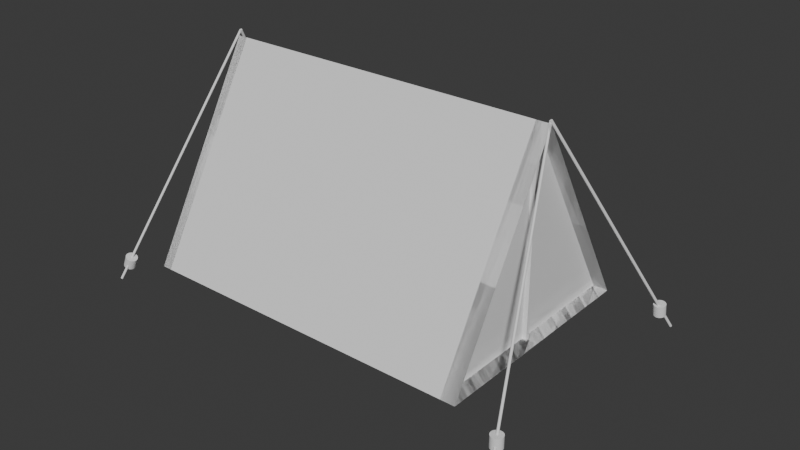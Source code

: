 # Source: tent.blend  (saved by Blender 4.0.36; exported with 4.5.12 LTS)
import bpy
from mathutils import Matrix  # noqa: F401  (used for matrix-valued properties, if any)

bpy.ops.wm.read_factory_settings(use_empty=True)
scene = bpy.context.scene
scene.name = 'Scene'

# ---- collections
col_collection = bpy.data.collections.new('Collection'); scene.collection.children.link(col_collection)

# ---- world
world_world = bpy.data.worlds.new('World'); scene.world = world_world
world_world.use_nodes = True; world_world.node_tree.nodes.clear()
_N = world_world.node_tree.nodes; _L = world_world.node_tree.links
n0 = _N.new('ShaderNodeOutputWorld'); n0.name = 'World Output'; n0.location = (300, 300)
n1 = _N.new('ShaderNodeBackground'); n1.name = 'Background'; n1.location = (10, 300)
n1.inputs[0].default_value = (0.05088, 0.05088, 0.05088, 1.0)
_L.new(n1.outputs[0], n0.inputs[0])
n0.is_active_output = True
world_world.color = (0.05088, 0.05088, 0.05088)
world_world.use_sun_shadow = False
world_world.sun_shadow_jitter_overblur = 0.0

# ---- meshes
me_cylinder = bpy.data.meshes.new('Cylinder')
me_cylinder.from_pydata([(0.0, 1.0, -1.0), (0.0, 1.0, 1.0), (0.866, -0.5, -1.0), (0.866, -0.5, 1.0), (-0.866, -0.5, -1.0), (-0.866, -0.5, 1.0), (0.0, 1.0, -0.943), (0.866, -0.5, -0.943), (-0.866, -0.5, -0.943), (0.866, -0.5, 0.9163), (0.0, 1.0, 0.9163), (-0.866, -0.5, 0.9163), (0.433, 0.25, -1.0), (0.433, 0.25, 1.0), (0.433, 0.25, -0.943), (0.433, 0.25, 0.9163)], [], [(12, 13, 3, 2), (2, 3, 5, 4), (1, 5, 11, 10), (4, 5, 1, 0), (4, 0, 6, 8), (6, 14, 7, 8), (2, 4, 8, 7), (12, 2, 7, 14), (9, 15, 10, 11), (5, 3, 9, 11), (13, 1, 10, 15), (3, 13, 15, 9), (0, 12, 14, 6), (0, 1, 13, 12)])
_uv = me_cylinder.uv_layers.new(name='UVMap')
_uv.uv.foreach_set('vector', [0.8333, 0.5, 0.8333, 1.0, 0.6667, 1.0, 0.6667, 0.5, 0.6667, 0.5, 0.6667, 1.0, 0.3333, 1.0, 0.3333, 0.5, -5.96e-08, 1.0, 0.3333, 1.0, 0.3333, 1.0, -5.96e-08, 1.0, 0.3333, 0.5, 0.3333, 1.0, -5.96e-08, 1.0, -5.96e-08, 0.5, 0.3333, 0.5, -5.96e-08, 0.5, -5.96e-08, 0.5, 0.3333, 0.5, 0.75, 0.49, 0.8539, 0.31, 0.9578, 0.13, 0.5422, 0.13, 0.6667, 0.5, 0.3333, 0.5, 0.3333, 0.5, 0.6667, 0.5, 0.8333, 0.5, 0.6667, 0.5, 0.6667, 0.5, 0.8333, 0.5, 0.4578, 0.13, 0.3539, 0.31, 0.25, 0.49, 0.04215, 0.13, 0.3333, 1.0, 0.6667, 1.0, 0.6667, 1.0, 0.3333, 1.0, 0.8333, 1.0, 1.0, 1.0, 1.0, 1.0, 0.8333, 1.0, 0.6667, 1.0, 0.8333, 1.0, 0.8333, 1.0, 0.6667, 1.0, 1.0, 0.5, 0.8333, 0.5, 0.8333, 0.5, 1.0, 0.5, 1.0, 0.5, 1.0, 1.0, 0.8333, 1.0, 0.8333, 0.5])
me_cylinder.update()
me_cube_001 = bpy.data.meshes.new('Cube.001')
me_cube_001.from_pydata([(-1.0, -1.0, -1.0), (-1.0, -1.0, 1.0), (-1.0, 1.0, -1.0), (-1.0, 1.0, 1.0), (1.0, -1.0, -1.0), (1.0, -1.0, 1.0), (1.0, 1.0, -1.0), (1.0, 1.0, 1.0)], [], [(0, 1, 3, 2), (2, 3, 7, 6), (6, 7, 5, 4), (4, 5, 1, 0), (2, 6, 4, 0), (7, 3, 1, 5)])
_uv = me_cube_001.uv_layers.new(name='UVMap')
_uv.uv.foreach_set('vector', [0.375, 0.0, 0.625, 0.0, 0.625, 0.25, 0.375, 0.25, 0.375, 0.25, 0.625, 0.25, 0.625, 0.5, 0.375, 0.5, 0.375, 0.5, 0.625, 0.5, 0.625, 0.75, 0.375, 0.75, 0.375, 0.75, 0.625, 0.75, 0.625, 1.0, 0.375, 1.0, 0.125, 0.5, 0.375, 0.5, 0.375, 0.75, 0.125, 0.75, 0.625, 0.5, 0.875, 0.5, 0.875, 0.75, 0.625, 0.75])
me_cube_001.update()
me_cylinder_001 = bpy.data.meshes.new('Cylinder.001')
me_cylinder_001.from_pydata([(0.0, 1.0, -1.0), (0.0, 1.0, 1.0), (0.1028, 0.9947, -1.0), (0.1028, 0.9947, 1.0), (0.2046, 0.9789, -1.0), (0.2046, 0.9789, 1.0), (0.3041, 0.9526, -1.0), (0.3041, 0.9526, 1.0), (0.4005, 0.9163, -1.0), (0.4005, 0.9163, 1.0), (0.4925, 0.8703, -1.0), (0.4925, 0.8703, 1.0), (0.5794, 0.815, -1.0), (0.5794, 0.815, 1.0), (0.6602, 0.7511, -1.0), (0.6602, 0.7511, 1.0), (0.7339, 0.6793, -1.0), (0.7339, 0.6793, 1.0), (0.7998, 0.6002, -1.0), (0.7998, 0.6002, 1.0), (0.8573, 0.5148, -1.0), (0.8573, 0.5148, 1.0), (0.9057, 0.4239, -1.0), (0.9057, 0.4239, 1.0), (0.9445, 0.3285, -1.0), (0.9445, 0.3285, 1.0), (0.9733, 0.2297, -1.0), (0.9733, 0.2297, 1.0), (0.9917, 0.1284, -1.0), (0.9917, 0.1284, 1.0), (0.9997, 0.02575, -1.0), (0.9997, 0.02575, 1.0), (0.997, -0.07718, -1.0), (0.997, -0.07718, 1.0), (0.9838, -0.1793, -1.0), (0.9838, -0.1793, 1.0), (0.9601, -0.2795, -1.0), (0.9601, -0.2795, 1.0), (0.9263, -0.3767, -1.0), (0.9263, -0.3767, 1.0), (0.8827, -0.47, -1.0), (0.8827, -0.47, 1.0), (0.8297, -0.5582, -1.0), (0.8297, -0.5582, 1.0), (0.7679, -0.6406, -1.0), (0.7679, -0.6406, 1.0), (0.6979, -0.7162, -1.0), (0.6979, -0.7162, 1.0), (0.6206, -0.7841, -1.0), (0.6206, -0.7841, 1.0), (0.5367, -0.8438, -1.0), (0.5367, -0.8438, 1.0), (0.4471, -0.8945, -1.0), (0.4471, -0.8945, 1.0), (0.3528, -0.9357, -1.0), (0.3528, -0.9357, 1.0), (0.2547, -0.967, -1.0), (0.2547, -0.967, 1.0), (0.1539, -0.9881, -1.0), (0.1539, -0.9881, 1.0), (0.05148, -0.9987, -1.0), (0.05148, -0.9987, 1.0), (-0.05148, -0.9987, -1.0), (-0.05148, -0.9987, 1.0), (-0.1539, -0.9881, -1.0), (-0.1539, -0.9881, 1.0), (-0.2547, -0.967, -1.0), (-0.2547, -0.967, 1.0), (-0.3528, -0.9357, -1.0), (-0.3528, -0.9357, 1.0), (-0.4471, -0.8945, -1.0), (-0.4471, -0.8945, 1.0), (-0.5367, -0.8438, -1.0), (-0.5367, -0.8438, 1.0), (-0.6206, -0.7841, -1.0), (-0.6206, -0.7841, 1.0), (-0.6979, -0.7162, -1.0), (-0.6979, -0.7162, 1.0), (-0.7679, -0.6406, -1.0), (-0.7679, -0.6406, 1.0), (-0.8297, -0.5582, -1.0), (-0.8297, -0.5582, 1.0), (-0.8827, -0.47, -1.0), (-0.8827, -0.47, 1.0), (-0.9263, -0.3767, -1.0), (-0.9263, -0.3767, 1.0), (-0.9601, -0.2795, -1.0), (-0.9601, -0.2795, 1.0), (-0.9838, -0.1793, -1.0), (-0.9838, -0.1793, 1.0), (-0.997, -0.07718, -1.0), (-0.997, -0.07718, 1.0), (-0.9997, 0.02575, -1.0), (-0.9997, 0.02575, 1.0), (-0.9917, 0.1284, -1.0), (-0.9917, 0.1284, 1.0), (-0.9733, 0.2297, -1.0), (-0.9733, 0.2297, 1.0), (-0.9445, 0.3285, -1.0), (-0.9445, 0.3285, 1.0), (-0.9057, 0.4239, -1.0), (-0.9057, 0.4239, 1.0), (-0.8573, 0.5148, -1.0), (-0.8573, 0.5148, 1.0), (-0.7998, 0.6002, -1.0), (-0.7998, 0.6002, 1.0), (-0.7339, 0.6793, -1.0), (-0.7339, 0.6793, 1.0), (-0.6602, 0.7511, -1.0), (-0.6602, 0.7511, 1.0), (-0.5794, 0.815, -1.0), (-0.5794, 0.815, 1.0), (-0.4925, 0.8703, -1.0), (-0.4925, 0.8703, 1.0), (-0.4005, 0.9163, -1.0), (-0.4005, 0.9163, 1.0), (-0.3041, 0.9526, -1.0), (-0.3041, 0.9526, 1.0), (-0.2046, 0.9789, -1.0), (-0.2046, 0.9789, 1.0), (-0.1028, 0.9947, -1.0), (-0.1028, 0.9947, 1.0)], [], [(0, 1, 3, 2), (2, 3, 5, 4), (4, 5, 7, 6), (6, 7, 9, 8), (8, 9, 11, 10), (10, 11, 13, 12), (12, 13, 15, 14), (14, 15, 17, 16), (16, 17, 19, 18), (18, 19, 21, 20), (20, 21, 23, 22), (22, 23, 25, 24), (24, 25, 27, 26), (26, 27, 29, 28), (28, 29, 31, 30), (30, 31, 33, 32), (32, 33, 35, 34), (34, 35, 37, 36), (36, 37, 39, 38), (38, 39, 41, 40), (40, 41, 43, 42), (42, 43, 45, 44), (44, 45, 47, 46), (46, 47, 49, 48), (48, 49, 51, 50), (50, 51, 53, 52), (52, 53, 55, 54), (54, 55, 57, 56), (56, 57, 59, 58), (58, 59, 61, 60), (60, 61, 63, 62), (62, 63, 65, 64), (64, 65, 67, 66), (66, 67, 69, 68), (68, 69, 71, 70), (70, 71, 73, 72), (72, 73, 75, 74), (74, 75, 77, 76), (76, 77, 79, 78), (78, 79, 81, 80), (80, 81, 83, 82), (82, 83, 85, 84), (84, 85, 87, 86), (86, 87, 89, 88), (88, 89, 91, 90), (90, 91, 93, 92), (92, 93, 95, 94), (94, 95, 97, 96), (96, 97, 99, 98), (98, 99, 101, 100), (100, 101, 103, 102), (102, 103, 105, 104), (104, 105, 107, 106), (106, 107, 109, 108), (108, 109, 111, 110), (110, 111, 113, 112), (112, 113, 115, 114), (114, 115, 117, 116), (116, 117, 119, 118), (3, 1, 121, 119, 117, 115, 113, 111, 109, 107, 105, 103, 101, 99, 97, 95, 93, 91, 89, 87, 85, 83, 81, 79, 77, 75, 73, 71, 69, 67, 65, 63, 61, 59, 57, 55, 53, 51, 49, 47, 45, 43, 41, 39, 37, 35, 33, 31, 29, 27, 25, 23, 21, 19, 17, 15, 13, 11, 9, 7, 5), (118, 119, 121, 120), (120, 121, 1, 0), (0, 2, 4, 6, 8, 10, 12, 14, 16, 18, 20, 22, 24, 26, 28, 30, 32, 34, 36, 38, 40, 42, 44, 46, 48, 50, 52, 54, 56, 58, 60, 62, 64, 66, 68, 70, 72, 74, 76, 78, 80, 82, 84, 86, 88, 90, 92, 94, 96, 98, 100, 102, 104, 106, 108, 110, 112, 114, 116, 118, 120)])
_uv = me_cylinder_001.uv_layers.new(name='UVMap')
_uv.uv.foreach_set('vector', [1.0, 0.5, 1.0, 1.0, 0.9836, 1.0, 0.9836, 0.5, 0.9836, 0.5, 0.9836, 1.0, 0.9672, 1.0, 0.9672, 0.5, 0.9672, 0.5, 0.9672, 1.0, 0.9508, 1.0, 0.9508, 0.5, 0.9508, 0.5, 0.9508, 1.0, 0.9344, 1.0, 0.9344, 0.5, 0.9344, 0.5, 0.9344, 1.0, 0.918, 1.0, 0.918, 0.5, 0.918, 0.5, 0.918, 1.0, 0.9016, 1.0, 0.9016, 0.5, 0.9016, 0.5, 0.9016, 1.0, 0.8852, 1.0, 0.8852, 0.5, 0.8852, 0.5, 0.8852, 1.0, 0.8689, 1.0, 0.8689, 0.5, 0.8689, 0.5, 0.8689, 1.0, 0.8525, 1.0, 0.8525, 0.5, 0.8525, 0.5, 0.8525, 1.0, 0.8361, 1.0, 0.8361, 0.5, 0.8361, 0.5, 0.8361, 1.0, 0.8197, 1.0, 0.8197, 0.5, 0.8197, 0.5, 0.8197, 1.0, 0.8033, 1.0, 0.8033, 0.5, 0.8033, 0.5, 0.8033, 1.0, 0.7869, 1.0, 0.7869, 0.5, 0.7869, 0.5, 0.7869, 1.0, 0.7705, 1.0, 0.7705, 0.5, 0.7705, 0.5, 0.7705, 1.0, 0.7541, 1.0, 0.7541, 0.5, 0.7541, 0.5, 0.7541, 1.0, 0.7377, 1.0, 0.7377, 0.5, 0.7377, 0.5, 0.7377, 1.0, 0.7213, 1.0, 0.7213, 0.5, 0.7213, 0.5, 0.7213, 1.0, 0.7049, 1.0, 0.7049, 0.5, 0.7049, 0.5, 0.7049, 1.0, 0.6885, 1.0, 0.6885, 0.5, 0.6885, 0.5, 0.6885, 1.0, 0.6721, 1.0, 0.6721, 0.5, 0.6721, 0.5, 0.6721, 1.0, 0.6557, 1.0, 0.6557, 0.5, 0.6557, 0.5, 0.6557, 1.0, 0.6393, 1.0, 0.6393, 0.5, 0.6393, 0.5, 0.6393, 1.0, 0.623, 1.0, 0.623, 0.5, 0.623, 0.5, 0.623, 1.0, 0.6066, 1.0, 0.6066, 0.5, 0.6066, 0.5, 0.6066, 1.0, 0.5902, 1.0, 0.5902, 0.5, 0.5902, 0.5, 0.5902, 1.0, 0.5738, 1.0, 0.5738, 0.5, 0.5738, 0.5, 0.5738, 1.0, 0.5574, 1.0, 0.5574, 0.5, 0.5574, 0.5, 0.5574, 1.0, 0.541, 1.0, 0.541, 0.5, 0.541, 0.5, 0.541, 1.0, 0.5246, 1.0, 0.5246, 0.5, 0.5246, 0.5, 0.5246, 1.0, 0.5082, 1.0, 0.5082, 0.5, 0.5082, 0.5, 0.5082, 1.0, 0.4918, 1.0, 0.4918, 0.5, 0.4918, 0.5, 0.4918, 1.0, 0.4754, 1.0, 0.4754, 0.5, 0.4754, 0.5, 0.4754, 1.0, 0.459, 1.0, 0.459, 0.5, 0.459, 0.5, 0.459, 1.0, 0.4426, 1.0, 0.4426, 0.5, 0.4426, 0.5, 0.4426, 1.0, 0.4262, 1.0, 0.4262, 0.5, 0.4262, 0.5, 0.4262, 1.0, 0.4098, 1.0, 0.4098, 0.5, 0.4098, 0.5, 0.4098, 1.0, 0.3934, 1.0, 0.3934, 0.5, 0.3934, 0.5, 0.3934, 1.0, 0.377, 1.0, 0.377, 0.5, 0.377, 0.5, 0.377, 1.0, 0.3607, 1.0, 0.3607, 0.5, 0.3607, 0.5, 0.3607, 1.0, 0.3443, 1.0, 0.3443, 0.5, 0.3443, 0.5, 0.3443, 1.0, 0.3279, 1.0, 0.3279, 0.5, 0.3279, 0.5, 0.3279, 1.0, 0.3115, 1.0, 0.3115, 0.5, 0.3115, 0.5, 0.3115, 1.0, 0.2951, 1.0, 0.2951, 0.5, 0.2951, 0.5, 0.2951, 1.0, 0.2787, 1.0, 0.2787, 0.5, 0.2787, 0.5, 0.2787, 1.0, 0.2623, 1.0, 0.2623, 0.5, 0.2623, 0.5, 0.2623, 1.0, 0.2459, 1.0, 0.2459, 0.5, 0.2459, 0.5, 0.2459, 1.0, 0.2295, 1.0, 0.2295, 0.5, 0.2295, 0.5, 0.2295, 1.0, 0.2131, 1.0, 0.2131, 0.5, 0.2131, 0.5, 0.2131, 1.0, 0.1967, 1.0, 0.1967, 0.5, 0.1967, 0.5, 0.1967, 1.0, 0.1803, 1.0, 0.1803, 0.5, 0.1803, 0.5, 0.1803, 1.0, 0.1639, 1.0, 0.1639, 0.5, 0.1639, 0.5, 0.1639, 1.0, 0.1475, 1.0, 0.1475, 0.5, 0.1475, 0.5, 0.1475, 1.0, 0.1311, 1.0, 0.1311, 0.5, 0.1311, 0.5, 0.1311, 1.0, 0.1148, 1.0, 0.1148, 0.5, 0.1148, 0.5, 0.1148, 1.0, 0.09836, 1.0, 0.09836, 0.5, 0.09836, 0.5, 0.09836, 1.0, 0.08197, 1.0, 0.08197, 0.5, 0.08197, 0.5, 0.08197, 1.0, 0.06557, 1.0, 0.06557, 0.5, 0.06557, 0.5, 0.06557, 1.0, 0.04918, 1.0, 0.04918, 0.5, 0.04918, 0.5, 0.04918, 1.0, 0.03279, 1.0, 0.03279, 0.5, 0.2747, 0.4887, 0.25, 0.49, 0.2253, 0.4887, 0.2009, 0.4849, 0.177, 0.4786, 0.1539, 0.4699, 0.1318, 0.4589, 0.1109, 0.4456, 0.09156, 0.4303, 0.07387, 0.413, 0.05804, 0.3941, 0.04424, 0.3736, 0.03263, 0.3517, 0.02332, 0.3289, 0.01642, 0.3051, 0.01199, 0.2808, 0.01008, 0.2562, 0.01072, 0.2315, 0.01389, 0.207, 0.01956, 0.1829, 0.02768, 0.1596, 0.03816, 0.1372, 0.05088, 0.116, 0.06571, 0.09626, 0.08249, 0.07812, 0.1011, 0.06181, 0.1212, 0.04749, 0.1427, 0.03532, 0.1653, 0.02543, 0.1889, 0.01791, 0.2131, 0.01286, 0.2376, 0.01032, 0.2624, 0.01032, 0.2869, 0.01286, 0.3111, 0.01791, 0.3347, 0.02543, 0.3573, 0.03532, 0.3788, 0.04749, 0.3989, 0.06181, 0.4175, 0.07812, 0.4343, 0.09626, 0.4491, 0.116, 0.4618, 0.1372, 0.4723, 0.1596, 0.4804, 0.1829, 0.4861, 0.207, 0.4893, 0.2315, 0.4899, 0.2562, 0.488, 0.2808, 0.4836, 0.3051, 0.4767, 0.3289, 0.4674, 0.3517, 0.4558, 0.3736, 0.442, 0.3941, 0.4261, 0.413, 0.4084, 0.4303, 0.3891, 0.4456, 0.3682, 0.4589, 0.3461, 0.4699, 0.323, 0.4786, 0.2991, 0.4849, 0.03279, 0.5, 0.03279, 1.0, 0.01639, 1.0, 0.01639, 0.5, 0.01639, 0.5, 0.01639, 1.0, 4.917e-07, 1.0, 4.917e-07, 0.5, 0.75, 0.49, 0.7747, 0.4887, 0.7991, 0.4849, 0.823, 0.4786, 0.8461, 0.4699, 0.8682, 0.4589, 0.8891, 0.4456, 0.9084, 0.4303, 0.9261, 0.413, 0.942, 0.3941, 0.9558, 0.3736, 0.9674, 0.3517, 0.9767, 0.3289, 0.9836, 0.3051, 0.988, 0.2808, 0.9899, 0.2562, 0.9893, 0.2315, 0.9861, 0.207, 0.9804, 0.1829, 0.9723, 0.1596, 0.9618, 0.1372, 0.9491, 0.116, 0.9343, 0.09626, 0.9175, 0.07812, 0.8989, 0.06181, 0.8788, 0.04749, 0.8573, 0.03532, 0.8347, 0.02543, 0.8111, 0.01791, 0.7869, 0.01286, 0.7624, 0.01032, 0.7376, 0.01032, 0.7131, 0.01286, 0.6889, 0.01791, 0.6653, 0.02543, 0.6427, 0.03532, 0.6212, 0.04749, 0.6011, 0.06181, 0.5825, 0.07812, 0.5657, 0.09626, 0.5509, 0.116, 0.5382, 0.1372, 0.5277, 0.1596, 0.5196, 0.1829, 0.5139, 0.207, 0.5107, 0.2315, 0.5101, 0.2562, 0.512, 0.2808, 0.5164, 0.3051, 0.5233, 0.3289, 0.5326, 0.3517, 0.5442, 0.3736, 0.558, 0.3941, 0.5739, 0.413, 0.5916, 0.4303, 0.6109, 0.4456, 0.6318, 0.4589, 0.6539, 0.4699, 0.677, 0.4786, 0.7009, 0.4849, 0.7253, 0.4887])
me_cylinder_001.update()
me_cylinder_002 = bpy.data.meshes.new('Cylinder.002')
me_cylinder_002.from_pydata([(0.0, 1.0, -1.0), (0.0, 1.0, 1.0), (0.1028, 0.9947, -1.0), (0.1028, 0.9947, 1.0), (0.2046, 0.9789, -1.0), (0.2046, 0.9789, 1.0), (0.3041, 0.9526, -1.0), (0.3041, 0.9526, 1.0), (0.4005, 0.9163, -1.0), (0.4005, 0.9163, 1.0), (0.4925, 0.8703, -1.0), (0.4925, 0.8703, 1.0), (0.5794, 0.815, -1.0), (0.5794, 0.815, 1.0), (0.6602, 0.7511, -1.0), (0.6602, 0.7511, 1.0), (0.7339, 0.6793, -1.0), (0.7339, 0.6793, 1.0), (0.7998, 0.6002, -1.0), (0.7998, 0.6002, 1.0), (0.8573, 0.5148, -1.0), (0.8573, 0.5148, 1.0), (0.9057, 0.4239, -1.0), (0.9057, 0.4239, 1.0), (0.9445, 0.3285, -1.0), (0.9445, 0.3285, 1.0), (0.9733, 0.2297, -1.0), (0.9733, 0.2297, 1.0), (0.9917, 0.1284, -1.0), (0.9917, 0.1284, 1.0), (0.9997, 0.02575, -1.0), (0.9997, 0.02575, 1.0), (0.997, -0.07718, -1.0), (0.997, -0.07718, 1.0), (0.9838, -0.1793, -1.0), (0.9838, -0.1793, 1.0), (0.9601, -0.2795, -1.0), (0.9601, -0.2795, 1.0), (0.9263, -0.3767, -1.0), (0.9263, -0.3767, 1.0), (0.8827, -0.47, -1.0), (0.8827, -0.47, 1.0), (0.8297, -0.5582, -1.0), (0.8297, -0.5582, 1.0), (0.7679, -0.6406, -1.0), (0.7679, -0.6406, 1.0), (0.6979, -0.7162, -1.0), (0.6979, -0.7162, 1.0), (0.6206, -0.7841, -1.0), (0.6206, -0.7841, 1.0), (0.5367, -0.8438, -1.0), (0.5367, -0.8438, 1.0), (0.4471, -0.8945, -1.0), (0.4471, -0.8945, 1.0), (0.3528, -0.9357, -1.0), (0.3528, -0.9357, 1.0), (0.2547, -0.967, -1.0), (0.2547, -0.967, 1.0), (0.1539, -0.9881, -1.0), (0.1539, -0.9881, 1.0), (0.05148, -0.9987, -1.0), (0.05148, -0.9987, 1.0), (-0.05148, -0.9987, -1.0), (-0.05148, -0.9987, 1.0), (-0.1539, -0.9881, -1.0), (-0.1539, -0.9881, 1.0), (-0.2547, -0.967, -1.0), (-0.2547, -0.967, 1.0), (-0.3528, -0.9357, -1.0), (-0.3528, -0.9357, 1.0), (-0.4471, -0.8945, -1.0), (-0.4471, -0.8945, 1.0), (-0.5367, -0.8438, -1.0), (-0.5367, -0.8438, 1.0), (-0.6206, -0.7841, -1.0), (-0.6206, -0.7841, 1.0), (-0.6979, -0.7162, -1.0), (-0.6979, -0.7162, 1.0), (-0.7679, -0.6406, -1.0), (-0.7679, -0.6406, 1.0), (-0.8297, -0.5582, -1.0), (-0.8297, -0.5582, 1.0), (-0.8827, -0.47, -1.0), (-0.8827, -0.47, 1.0), (-0.9263, -0.3767, -1.0), (-0.9263, -0.3767, 1.0), (-0.9601, -0.2795, -1.0), (-0.9601, -0.2795, 1.0), (-0.9838, -0.1793, -1.0), (-0.9838, -0.1793, 1.0), (-0.997, -0.07718, -1.0), (-0.997, -0.07718, 1.0), (-0.9997, 0.02575, -1.0), (-0.9997, 0.02575, 1.0), (-0.9917, 0.1284, -1.0), (-0.9917, 0.1284, 1.0), (-0.9733, 0.2297, -1.0), (-0.9733, 0.2297, 1.0), (-0.9445, 0.3285, -1.0), (-0.9445, 0.3285, 1.0), (-0.9057, 0.4239, -1.0), (-0.9057, 0.4239, 1.0), (-0.8573, 0.5148, -1.0), (-0.8573, 0.5148, 1.0), (-0.7998, 0.6002, -1.0), (-0.7998, 0.6002, 1.0), (-0.7339, 0.6793, -1.0), (-0.7339, 0.6793, 1.0), (-0.6602, 0.7511, -1.0), (-0.6602, 0.7511, 1.0), (-0.5794, 0.815, -1.0), (-0.5794, 0.815, 1.0), (-0.4925, 0.8703, -1.0), (-0.4925, 0.8703, 1.0), (-0.4005, 0.9163, -1.0), (-0.4005, 0.9163, 1.0), (-0.3041, 0.9526, -1.0), (-0.3041, 0.9526, 1.0), (-0.2046, 0.9789, -1.0), (-0.2046, 0.9789, 1.0), (-0.1028, 0.9947, -1.0), (-0.1028, 0.9947, 1.0)], [], [(0, 1, 3, 2), (2, 3, 5, 4), (4, 5, 7, 6), (6, 7, 9, 8), (8, 9, 11, 10), (10, 11, 13, 12), (12, 13, 15, 14), (14, 15, 17, 16), (16, 17, 19, 18), (18, 19, 21, 20), (20, 21, 23, 22), (22, 23, 25, 24), (24, 25, 27, 26), (26, 27, 29, 28), (28, 29, 31, 30), (30, 31, 33, 32), (32, 33, 35, 34), (34, 35, 37, 36), (36, 37, 39, 38), (38, 39, 41, 40), (40, 41, 43, 42), (42, 43, 45, 44), (44, 45, 47, 46), (46, 47, 49, 48), (48, 49, 51, 50), (50, 51, 53, 52), (52, 53, 55, 54), (54, 55, 57, 56), (56, 57, 59, 58), (58, 59, 61, 60), (60, 61, 63, 62), (62, 63, 65, 64), (64, 65, 67, 66), (66, 67, 69, 68), (68, 69, 71, 70), (70, 71, 73, 72), (72, 73, 75, 74), (74, 75, 77, 76), (76, 77, 79, 78), (78, 79, 81, 80), (80, 81, 83, 82), (82, 83, 85, 84), (84, 85, 87, 86), (86, 87, 89, 88), (88, 89, 91, 90), (90, 91, 93, 92), (92, 93, 95, 94), (94, 95, 97, 96), (96, 97, 99, 98), (98, 99, 101, 100), (100, 101, 103, 102), (102, 103, 105, 104), (104, 105, 107, 106), (106, 107, 109, 108), (108, 109, 111, 110), (110, 111, 113, 112), (112, 113, 115, 114), (114, 115, 117, 116), (116, 117, 119, 118), (3, 1, 121, 119, 117, 115, 113, 111, 109, 107, 105, 103, 101, 99, 97, 95, 93, 91, 89, 87, 85, 83, 81, 79, 77, 75, 73, 71, 69, 67, 65, 63, 61, 59, 57, 55, 53, 51, 49, 47, 45, 43, 41, 39, 37, 35, 33, 31, 29, 27, 25, 23, 21, 19, 17, 15, 13, 11, 9, 7, 5), (118, 119, 121, 120), (120, 121, 1, 0), (0, 2, 4, 6, 8, 10, 12, 14, 16, 18, 20, 22, 24, 26, 28, 30, 32, 34, 36, 38, 40, 42, 44, 46, 48, 50, 52, 54, 56, 58, 60, 62, 64, 66, 68, 70, 72, 74, 76, 78, 80, 82, 84, 86, 88, 90, 92, 94, 96, 98, 100, 102, 104, 106, 108, 110, 112, 114, 116, 118, 120)])
_uv = me_cylinder_002.uv_layers.new(name='UVMap')
_uv.uv.foreach_set('vector', [1.0, 0.5, 1.0, 1.0, 0.9836, 1.0, 0.9836, 0.5, 0.9836, 0.5, 0.9836, 1.0, 0.9672, 1.0, 0.9672, 0.5, 0.9672, 0.5, 0.9672, 1.0, 0.9508, 1.0, 0.9508, 0.5, 0.9508, 0.5, 0.9508, 1.0, 0.9344, 1.0, 0.9344, 0.5, 0.9344, 0.5, 0.9344, 1.0, 0.918, 1.0, 0.918, 0.5, 0.918, 0.5, 0.918, 1.0, 0.9016, 1.0, 0.9016, 0.5, 0.9016, 0.5, 0.9016, 1.0, 0.8852, 1.0, 0.8852, 0.5, 0.8852, 0.5, 0.8852, 1.0, 0.8689, 1.0, 0.8689, 0.5, 0.8689, 0.5, 0.8689, 1.0, 0.8525, 1.0, 0.8525, 0.5, 0.8525, 0.5, 0.8525, 1.0, 0.8361, 1.0, 0.8361, 0.5, 0.8361, 0.5, 0.8361, 1.0, 0.8197, 1.0, 0.8197, 0.5, 0.8197, 0.5, 0.8197, 1.0, 0.8033, 1.0, 0.8033, 0.5, 0.8033, 0.5, 0.8033, 1.0, 0.7869, 1.0, 0.7869, 0.5, 0.7869, 0.5, 0.7869, 1.0, 0.7705, 1.0, 0.7705, 0.5, 0.7705, 0.5, 0.7705, 1.0, 0.7541, 1.0, 0.7541, 0.5, 0.7541, 0.5, 0.7541, 1.0, 0.7377, 1.0, 0.7377, 0.5, 0.7377, 0.5, 0.7377, 1.0, 0.7213, 1.0, 0.7213, 0.5, 0.7213, 0.5, 0.7213, 1.0, 0.7049, 1.0, 0.7049, 0.5, 0.7049, 0.5, 0.7049, 1.0, 0.6885, 1.0, 0.6885, 0.5, 0.6885, 0.5, 0.6885, 1.0, 0.6721, 1.0, 0.6721, 0.5, 0.6721, 0.5, 0.6721, 1.0, 0.6557, 1.0, 0.6557, 0.5, 0.6557, 0.5, 0.6557, 1.0, 0.6393, 1.0, 0.6393, 0.5, 0.6393, 0.5, 0.6393, 1.0, 0.623, 1.0, 0.623, 0.5, 0.623, 0.5, 0.623, 1.0, 0.6066, 1.0, 0.6066, 0.5, 0.6066, 0.5, 0.6066, 1.0, 0.5902, 1.0, 0.5902, 0.5, 0.5902, 0.5, 0.5902, 1.0, 0.5738, 1.0, 0.5738, 0.5, 0.5738, 0.5, 0.5738, 1.0, 0.5574, 1.0, 0.5574, 0.5, 0.5574, 0.5, 0.5574, 1.0, 0.541, 1.0, 0.541, 0.5, 0.541, 0.5, 0.541, 1.0, 0.5246, 1.0, 0.5246, 0.5, 0.5246, 0.5, 0.5246, 1.0, 0.5082, 1.0, 0.5082, 0.5, 0.5082, 0.5, 0.5082, 1.0, 0.4918, 1.0, 0.4918, 0.5, 0.4918, 0.5, 0.4918, 1.0, 0.4754, 1.0, 0.4754, 0.5, 0.4754, 0.5, 0.4754, 1.0, 0.459, 1.0, 0.459, 0.5, 0.459, 0.5, 0.459, 1.0, 0.4426, 1.0, 0.4426, 0.5, 0.4426, 0.5, 0.4426, 1.0, 0.4262, 1.0, 0.4262, 0.5, 0.4262, 0.5, 0.4262, 1.0, 0.4098, 1.0, 0.4098, 0.5, 0.4098, 0.5, 0.4098, 1.0, 0.3934, 1.0, 0.3934, 0.5, 0.3934, 0.5, 0.3934, 1.0, 0.377, 1.0, 0.377, 0.5, 0.377, 0.5, 0.377, 1.0, 0.3607, 1.0, 0.3607, 0.5, 0.3607, 0.5, 0.3607, 1.0, 0.3443, 1.0, 0.3443, 0.5, 0.3443, 0.5, 0.3443, 1.0, 0.3279, 1.0, 0.3279, 0.5, 0.3279, 0.5, 0.3279, 1.0, 0.3115, 1.0, 0.3115, 0.5, 0.3115, 0.5, 0.3115, 1.0, 0.2951, 1.0, 0.2951, 0.5, 0.2951, 0.5, 0.2951, 1.0, 0.2787, 1.0, 0.2787, 0.5, 0.2787, 0.5, 0.2787, 1.0, 0.2623, 1.0, 0.2623, 0.5, 0.2623, 0.5, 0.2623, 1.0, 0.2459, 1.0, 0.2459, 0.5, 0.2459, 0.5, 0.2459, 1.0, 0.2295, 1.0, 0.2295, 0.5, 0.2295, 0.5, 0.2295, 1.0, 0.2131, 1.0, 0.2131, 0.5, 0.2131, 0.5, 0.2131, 1.0, 0.1967, 1.0, 0.1967, 0.5, 0.1967, 0.5, 0.1967, 1.0, 0.1803, 1.0, 0.1803, 0.5, 0.1803, 0.5, 0.1803, 1.0, 0.1639, 1.0, 0.1639, 0.5, 0.1639, 0.5, 0.1639, 1.0, 0.1475, 1.0, 0.1475, 0.5, 0.1475, 0.5, 0.1475, 1.0, 0.1311, 1.0, 0.1311, 0.5, 0.1311, 0.5, 0.1311, 1.0, 0.1148, 1.0, 0.1148, 0.5, 0.1148, 0.5, 0.1148, 1.0, 0.09836, 1.0, 0.09836, 0.5, 0.09836, 0.5, 0.09836, 1.0, 0.08197, 1.0, 0.08197, 0.5, 0.08197, 0.5, 0.08197, 1.0, 0.06557, 1.0, 0.06557, 0.5, 0.06557, 0.5, 0.06557, 1.0, 0.04918, 1.0, 0.04918, 0.5, 0.04918, 0.5, 0.04918, 1.0, 0.03279, 1.0, 0.03279, 0.5, 0.2747, 0.4887, 0.25, 0.49, 0.2253, 0.4887, 0.2009, 0.4849, 0.177, 0.4786, 0.1539, 0.4699, 0.1318, 0.4589, 0.1109, 0.4456, 0.09156, 0.4303, 0.07387, 0.413, 0.05804, 0.3941, 0.04424, 0.3736, 0.03263, 0.3517, 0.02332, 0.3289, 0.01642, 0.3051, 0.01199, 0.2808, 0.01008, 0.2562, 0.01072, 0.2315, 0.01389, 0.207, 0.01956, 0.1829, 0.02768, 0.1596, 0.03816, 0.1372, 0.05088, 0.116, 0.06571, 0.09626, 0.08249, 0.07812, 0.1011, 0.06181, 0.1212, 0.04749, 0.1427, 0.03532, 0.1653, 0.02543, 0.1889, 0.01791, 0.2131, 0.01286, 0.2376, 0.01032, 0.2624, 0.01032, 0.2869, 0.01286, 0.3111, 0.01791, 0.3347, 0.02543, 0.3573, 0.03532, 0.3788, 0.04749, 0.3989, 0.06181, 0.4175, 0.07812, 0.4343, 0.09626, 0.4491, 0.116, 0.4618, 0.1372, 0.4723, 0.1596, 0.4804, 0.1829, 0.4861, 0.207, 0.4893, 0.2315, 0.4899, 0.2562, 0.488, 0.2808, 0.4836, 0.3051, 0.4767, 0.3289, 0.4674, 0.3517, 0.4558, 0.3736, 0.442, 0.3941, 0.4261, 0.413, 0.4084, 0.4303, 0.3891, 0.4456, 0.3682, 0.4589, 0.3461, 0.4699, 0.323, 0.4786, 0.2991, 0.4849, 0.03279, 0.5, 0.03279, 1.0, 0.01639, 1.0, 0.01639, 0.5, 0.01639, 0.5, 0.01639, 1.0, 4.917e-07, 1.0, 4.917e-07, 0.5, 0.75, 0.49, 0.7747, 0.4887, 0.7991, 0.4849, 0.823, 0.4786, 0.8461, 0.4699, 0.8682, 0.4589, 0.8891, 0.4456, 0.9084, 0.4303, 0.9261, 0.413, 0.942, 0.3941, 0.9558, 0.3736, 0.9674, 0.3517, 0.9767, 0.3289, 0.9836, 0.3051, 0.988, 0.2808, 0.9899, 0.2562, 0.9893, 0.2315, 0.9861, 0.207, 0.9804, 0.1829, 0.9723, 0.1596, 0.9618, 0.1372, 0.9491, 0.116, 0.9343, 0.09626, 0.9175, 0.07812, 0.8989, 0.06181, 0.8788, 0.04749, 0.8573, 0.03532, 0.8347, 0.02543, 0.8111, 0.01791, 0.7869, 0.01286, 0.7624, 0.01032, 0.7376, 0.01032, 0.7131, 0.01286, 0.6889, 0.01791, 0.6653, 0.02543, 0.6427, 0.03532, 0.6212, 0.04749, 0.6011, 0.06181, 0.5825, 0.07812, 0.5657, 0.09626, 0.5509, 0.116, 0.5382, 0.1372, 0.5277, 0.1596, 0.5196, 0.1829, 0.5139, 0.207, 0.5107, 0.2315, 0.5101, 0.2562, 0.512, 0.2808, 0.5164, 0.3051, 0.5233, 0.3289, 0.5326, 0.3517, 0.5442, 0.3736, 0.558, 0.3941, 0.5739, 0.413, 0.5916, 0.4303, 0.6109, 0.4456, 0.6318, 0.4589, 0.6539, 0.4699, 0.677, 0.4786, 0.7009, 0.4849, 0.7253, 0.4887])
me_cylinder_002.update()
me_cylinder_003 = bpy.data.meshes.new('Cylinder.003')
me_cylinder_003.from_pydata([(0.0, 1.0, -1.0), (0.0, 1.0, 1.0), (0.1028, 0.9947, -1.0), (0.1028, 0.9947, 1.0), (0.2046, 0.9789, -1.0), (0.2046, 0.9789, 1.0), (0.3041, 0.9526, -1.0), (0.3041, 0.9526, 1.0), (0.4005, 0.9163, -1.0), (0.4005, 0.9163, 1.0), (0.4925, 0.8703, -1.0), (0.4925, 0.8703, 1.0), (0.5794, 0.815, -1.0), (0.5794, 0.815, 1.0), (0.6602, 0.7511, -1.0), (0.6602, 0.7511, 1.0), (0.7339, 0.6793, -1.0), (0.7339, 0.6793, 1.0), (0.7998, 0.6002, -1.0), (0.7998, 0.6002, 1.0), (0.8573, 0.5148, -1.0), (0.8573, 0.5148, 1.0), (0.9057, 0.4239, -1.0), (0.9057, 0.4239, 1.0), (0.9445, 0.3285, -1.0), (0.9445, 0.3285, 1.0), (0.9733, 0.2297, -1.0), (0.9733, 0.2297, 1.0), (0.9917, 0.1284, -1.0), (0.9917, 0.1284, 1.0), (0.9997, 0.02575, -1.0), (0.9997, 0.02575, 1.0), (0.997, -0.07718, -1.0), (0.997, -0.07718, 1.0), (0.9838, -0.1793, -1.0), (0.9838, -0.1793, 1.0), (0.9601, -0.2795, -1.0), (0.9601, -0.2795, 1.0), (0.9263, -0.3767, -1.0), (0.9263, -0.3767, 1.0), (0.8827, -0.47, -1.0), (0.8827, -0.47, 1.0), (0.8297, -0.5582, -1.0), (0.8297, -0.5582, 1.0), (0.7679, -0.6406, -1.0), (0.7679, -0.6406, 1.0), (0.6979, -0.7162, -1.0), (0.6979, -0.7162, 1.0), (0.6206, -0.7841, -1.0), (0.6206, -0.7841, 1.0), (0.5367, -0.8438, -1.0), (0.5367, -0.8438, 1.0), (0.4471, -0.8945, -1.0), (0.4471, -0.8945, 1.0), (0.3528, -0.9357, -1.0), (0.3528, -0.9357, 1.0), (0.2547, -0.967, -1.0), (0.2547, -0.967, 1.0), (0.1539, -0.9881, -1.0), (0.1539, -0.9881, 1.0), (0.05148, -0.9987, -1.0), (0.05148, -0.9987, 1.0), (-0.05148, -0.9987, -1.0), (-0.05148, -0.9987, 1.0), (-0.1539, -0.9881, -1.0), (-0.1539, -0.9881, 1.0), (-0.2547, -0.967, -1.0), (-0.2547, -0.967, 1.0), (-0.3528, -0.9357, -1.0), (-0.3528, -0.9357, 1.0), (-0.4471, -0.8945, -1.0), (-0.4471, -0.8945, 1.0), (-0.5367, -0.8438, -1.0), (-0.5367, -0.8438, 1.0), (-0.6206, -0.7841, -1.0), (-0.6206, -0.7841, 1.0), (-0.6979, -0.7162, -1.0), (-0.6979, -0.7162, 1.0), (-0.7679, -0.6406, -1.0), (-0.7679, -0.6406, 1.0), (-0.8297, -0.5582, -1.0), (-0.8297, -0.5582, 1.0), (-0.8827, -0.47, -1.0), (-0.8827, -0.47, 1.0), (-0.9263, -0.3767, -1.0), (-0.9263, -0.3767, 1.0), (-0.9601, -0.2795, -1.0), (-0.9601, -0.2795, 1.0), (-0.9838, -0.1793, -1.0), (-0.9838, -0.1793, 1.0), (-0.997, -0.07718, -1.0), (-0.997, -0.07718, 1.0), (-0.9997, 0.02575, -1.0), (-0.9997, 0.02575, 1.0), (-0.9917, 0.1284, -1.0), (-0.9917, 0.1284, 1.0), (-0.9733, 0.2297, -1.0), (-0.9733, 0.2297, 1.0), (-0.9445, 0.3285, -1.0), (-0.9445, 0.3285, 1.0), (-0.9057, 0.4239, -1.0), (-0.9057, 0.4239, 1.0), (-0.8573, 0.5148, -1.0), (-0.8573, 0.5148, 1.0), (-0.7998, 0.6002, -1.0), (-0.7998, 0.6002, 1.0), (-0.7339, 0.6793, -1.0), (-0.7339, 0.6793, 1.0), (-0.6602, 0.7511, -1.0), (-0.6602, 0.7511, 1.0), (-0.5794, 0.815, -1.0), (-0.5794, 0.815, 1.0), (-0.4925, 0.8703, -1.0), (-0.4925, 0.8703, 1.0), (-0.4005, 0.9163, -1.0), (-0.4005, 0.9163, 1.0), (-0.3041, 0.9526, -1.0), (-0.3041, 0.9526, 1.0), (-0.2046, 0.9789, -1.0), (-0.2046, 0.9789, 1.0), (-0.1028, 0.9947, -1.0), (-0.1028, 0.9947, 1.0)], [], [(0, 1, 3, 2), (2, 3, 5, 4), (4, 5, 7, 6), (6, 7, 9, 8), (8, 9, 11, 10), (10, 11, 13, 12), (12, 13, 15, 14), (14, 15, 17, 16), (16, 17, 19, 18), (18, 19, 21, 20), (20, 21, 23, 22), (22, 23, 25, 24), (24, 25, 27, 26), (26, 27, 29, 28), (28, 29, 31, 30), (30, 31, 33, 32), (32, 33, 35, 34), (34, 35, 37, 36), (36, 37, 39, 38), (38, 39, 41, 40), (40, 41, 43, 42), (42, 43, 45, 44), (44, 45, 47, 46), (46, 47, 49, 48), (48, 49, 51, 50), (50, 51, 53, 52), (52, 53, 55, 54), (54, 55, 57, 56), (56, 57, 59, 58), (58, 59, 61, 60), (60, 61, 63, 62), (62, 63, 65, 64), (64, 65, 67, 66), (66, 67, 69, 68), (68, 69, 71, 70), (70, 71, 73, 72), (72, 73, 75, 74), (74, 75, 77, 76), (76, 77, 79, 78), (78, 79, 81, 80), (80, 81, 83, 82), (82, 83, 85, 84), (84, 85, 87, 86), (86, 87, 89, 88), (88, 89, 91, 90), (90, 91, 93, 92), (92, 93, 95, 94), (94, 95, 97, 96), (96, 97, 99, 98), (98, 99, 101, 100), (100, 101, 103, 102), (102, 103, 105, 104), (104, 105, 107, 106), (106, 107, 109, 108), (108, 109, 111, 110), (110, 111, 113, 112), (112, 113, 115, 114), (114, 115, 117, 116), (116, 117, 119, 118), (3, 1, 121, 119, 117, 115, 113, 111, 109, 107, 105, 103, 101, 99, 97, 95, 93, 91, 89, 87, 85, 83, 81, 79, 77, 75, 73, 71, 69, 67, 65, 63, 61, 59, 57, 55, 53, 51, 49, 47, 45, 43, 41, 39, 37, 35, 33, 31, 29, 27, 25, 23, 21, 19, 17, 15, 13, 11, 9, 7, 5), (118, 119, 121, 120), (120, 121, 1, 0), (0, 2, 4, 6, 8, 10, 12, 14, 16, 18, 20, 22, 24, 26, 28, 30, 32, 34, 36, 38, 40, 42, 44, 46, 48, 50, 52, 54, 56, 58, 60, 62, 64, 66, 68, 70, 72, 74, 76, 78, 80, 82, 84, 86, 88, 90, 92, 94, 96, 98, 100, 102, 104, 106, 108, 110, 112, 114, 116, 118, 120)])
_uv = me_cylinder_003.uv_layers.new(name='UVMap')
_uv.uv.foreach_set('vector', [1.0, 0.5, 1.0, 1.0, 0.9836, 1.0, 0.9836, 0.5, 0.9836, 0.5, 0.9836, 1.0, 0.9672, 1.0, 0.9672, 0.5, 0.9672, 0.5, 0.9672, 1.0, 0.9508, 1.0, 0.9508, 0.5, 0.9508, 0.5, 0.9508, 1.0, 0.9344, 1.0, 0.9344, 0.5, 0.9344, 0.5, 0.9344, 1.0, 0.918, 1.0, 0.918, 0.5, 0.918, 0.5, 0.918, 1.0, 0.9016, 1.0, 0.9016, 0.5, 0.9016, 0.5, 0.9016, 1.0, 0.8852, 1.0, 0.8852, 0.5, 0.8852, 0.5, 0.8852, 1.0, 0.8689, 1.0, 0.8689, 0.5, 0.8689, 0.5, 0.8689, 1.0, 0.8525, 1.0, 0.8525, 0.5, 0.8525, 0.5, 0.8525, 1.0, 0.8361, 1.0, 0.8361, 0.5, 0.8361, 0.5, 0.8361, 1.0, 0.8197, 1.0, 0.8197, 0.5, 0.8197, 0.5, 0.8197, 1.0, 0.8033, 1.0, 0.8033, 0.5, 0.8033, 0.5, 0.8033, 1.0, 0.7869, 1.0, 0.7869, 0.5, 0.7869, 0.5, 0.7869, 1.0, 0.7705, 1.0, 0.7705, 0.5, 0.7705, 0.5, 0.7705, 1.0, 0.7541, 1.0, 0.7541, 0.5, 0.7541, 0.5, 0.7541, 1.0, 0.7377, 1.0, 0.7377, 0.5, 0.7377, 0.5, 0.7377, 1.0, 0.7213, 1.0, 0.7213, 0.5, 0.7213, 0.5, 0.7213, 1.0, 0.7049, 1.0, 0.7049, 0.5, 0.7049, 0.5, 0.7049, 1.0, 0.6885, 1.0, 0.6885, 0.5, 0.6885, 0.5, 0.6885, 1.0, 0.6721, 1.0, 0.6721, 0.5, 0.6721, 0.5, 0.6721, 1.0, 0.6557, 1.0, 0.6557, 0.5, 0.6557, 0.5, 0.6557, 1.0, 0.6393, 1.0, 0.6393, 0.5, 0.6393, 0.5, 0.6393, 1.0, 0.623, 1.0, 0.623, 0.5, 0.623, 0.5, 0.623, 1.0, 0.6066, 1.0, 0.6066, 0.5, 0.6066, 0.5, 0.6066, 1.0, 0.5902, 1.0, 0.5902, 0.5, 0.5902, 0.5, 0.5902, 1.0, 0.5738, 1.0, 0.5738, 0.5, 0.5738, 0.5, 0.5738, 1.0, 0.5574, 1.0, 0.5574, 0.5, 0.5574, 0.5, 0.5574, 1.0, 0.541, 1.0, 0.541, 0.5, 0.541, 0.5, 0.541, 1.0, 0.5246, 1.0, 0.5246, 0.5, 0.5246, 0.5, 0.5246, 1.0, 0.5082, 1.0, 0.5082, 0.5, 0.5082, 0.5, 0.5082, 1.0, 0.4918, 1.0, 0.4918, 0.5, 0.4918, 0.5, 0.4918, 1.0, 0.4754, 1.0, 0.4754, 0.5, 0.4754, 0.5, 0.4754, 1.0, 0.459, 1.0, 0.459, 0.5, 0.459, 0.5, 0.459, 1.0, 0.4426, 1.0, 0.4426, 0.5, 0.4426, 0.5, 0.4426, 1.0, 0.4262, 1.0, 0.4262, 0.5, 0.4262, 0.5, 0.4262, 1.0, 0.4098, 1.0, 0.4098, 0.5, 0.4098, 0.5, 0.4098, 1.0, 0.3934, 1.0, 0.3934, 0.5, 0.3934, 0.5, 0.3934, 1.0, 0.377, 1.0, 0.377, 0.5, 0.377, 0.5, 0.377, 1.0, 0.3607, 1.0, 0.3607, 0.5, 0.3607, 0.5, 0.3607, 1.0, 0.3443, 1.0, 0.3443, 0.5, 0.3443, 0.5, 0.3443, 1.0, 0.3279, 1.0, 0.3279, 0.5, 0.3279, 0.5, 0.3279, 1.0, 0.3115, 1.0, 0.3115, 0.5, 0.3115, 0.5, 0.3115, 1.0, 0.2951, 1.0, 0.2951, 0.5, 0.2951, 0.5, 0.2951, 1.0, 0.2787, 1.0, 0.2787, 0.5, 0.2787, 0.5, 0.2787, 1.0, 0.2623, 1.0, 0.2623, 0.5, 0.2623, 0.5, 0.2623, 1.0, 0.2459, 1.0, 0.2459, 0.5, 0.2459, 0.5, 0.2459, 1.0, 0.2295, 1.0, 0.2295, 0.5, 0.2295, 0.5, 0.2295, 1.0, 0.2131, 1.0, 0.2131, 0.5, 0.2131, 0.5, 0.2131, 1.0, 0.1967, 1.0, 0.1967, 0.5, 0.1967, 0.5, 0.1967, 1.0, 0.1803, 1.0, 0.1803, 0.5, 0.1803, 0.5, 0.1803, 1.0, 0.1639, 1.0, 0.1639, 0.5, 0.1639, 0.5, 0.1639, 1.0, 0.1475, 1.0, 0.1475, 0.5, 0.1475, 0.5, 0.1475, 1.0, 0.1311, 1.0, 0.1311, 0.5, 0.1311, 0.5, 0.1311, 1.0, 0.1148, 1.0, 0.1148, 0.5, 0.1148, 0.5, 0.1148, 1.0, 0.09836, 1.0, 0.09836, 0.5, 0.09836, 0.5, 0.09836, 1.0, 0.08197, 1.0, 0.08197, 0.5, 0.08197, 0.5, 0.08197, 1.0, 0.06557, 1.0, 0.06557, 0.5, 0.06557, 0.5, 0.06557, 1.0, 0.04918, 1.0, 0.04918, 0.5, 0.04918, 0.5, 0.04918, 1.0, 0.03279, 1.0, 0.03279, 0.5, 0.2747, 0.4887, 0.25, 0.49, 0.2253, 0.4887, 0.2009, 0.4849, 0.177, 0.4786, 0.1539, 0.4699, 0.1318, 0.4589, 0.1109, 0.4456, 0.09156, 0.4303, 0.07387, 0.413, 0.05804, 0.3941, 0.04424, 0.3736, 0.03263, 0.3517, 0.02332, 0.3289, 0.01642, 0.3051, 0.01199, 0.2808, 0.01008, 0.2562, 0.01072, 0.2315, 0.01389, 0.207, 0.01956, 0.1829, 0.02768, 0.1596, 0.03816, 0.1372, 0.05088, 0.116, 0.06571, 0.09626, 0.08249, 0.07812, 0.1011, 0.06181, 0.1212, 0.04749, 0.1427, 0.03532, 0.1653, 0.02543, 0.1889, 0.01791, 0.2131, 0.01286, 0.2376, 0.01032, 0.2624, 0.01032, 0.2869, 0.01286, 0.3111, 0.01791, 0.3347, 0.02543, 0.3573, 0.03532, 0.3788, 0.04749, 0.3989, 0.06181, 0.4175, 0.07812, 0.4343, 0.09626, 0.4491, 0.116, 0.4618, 0.1372, 0.4723, 0.1596, 0.4804, 0.1829, 0.4861, 0.207, 0.4893, 0.2315, 0.4899, 0.2562, 0.488, 0.2808, 0.4836, 0.3051, 0.4767, 0.3289, 0.4674, 0.3517, 0.4558, 0.3736, 0.442, 0.3941, 0.4261, 0.413, 0.4084, 0.4303, 0.3891, 0.4456, 0.3682, 0.4589, 0.3461, 0.4699, 0.323, 0.4786, 0.2991, 0.4849, 0.03279, 0.5, 0.03279, 1.0, 0.01639, 1.0, 0.01639, 0.5, 0.01639, 0.5, 0.01639, 1.0, 4.917e-07, 1.0, 4.917e-07, 0.5, 0.75, 0.49, 0.7747, 0.4887, 0.7991, 0.4849, 0.823, 0.4786, 0.8461, 0.4699, 0.8682, 0.4589, 0.8891, 0.4456, 0.9084, 0.4303, 0.9261, 0.413, 0.942, 0.3941, 0.9558, 0.3736, 0.9674, 0.3517, 0.9767, 0.3289, 0.9836, 0.3051, 0.988, 0.2808, 0.9899, 0.2562, 0.9893, 0.2315, 0.9861, 0.207, 0.9804, 0.1829, 0.9723, 0.1596, 0.9618, 0.1372, 0.9491, 0.116, 0.9343, 0.09626, 0.9175, 0.07812, 0.8989, 0.06181, 0.8788, 0.04749, 0.8573, 0.03532, 0.8347, 0.02543, 0.8111, 0.01791, 0.7869, 0.01286, 0.7624, 0.01032, 0.7376, 0.01032, 0.7131, 0.01286, 0.6889, 0.01791, 0.6653, 0.02543, 0.6427, 0.03532, 0.6212, 0.04749, 0.6011, 0.06181, 0.5825, 0.07812, 0.5657, 0.09626, 0.5509, 0.116, 0.5382, 0.1372, 0.5277, 0.1596, 0.5196, 0.1829, 0.5139, 0.207, 0.5107, 0.2315, 0.5101, 0.2562, 0.512, 0.2808, 0.5164, 0.3051, 0.5233, 0.3289, 0.5326, 0.3517, 0.5442, 0.3736, 0.558, 0.3941, 0.5739, 0.413, 0.5916, 0.4303, 0.6109, 0.4456, 0.6318, 0.4589, 0.6539, 0.4699, 0.677, 0.4786, 0.7009, 0.4849, 0.7253, 0.4887])
me_cylinder_003.update()
me_cylinder_004 = bpy.data.meshes.new('Cylinder.004')
me_cylinder_004.from_pydata([(0.0, 1.0, -1.0), (0.0, 1.0, 1.0), (0.1028, 0.9947, -1.0), (0.1028, 0.9947, 1.0), (0.2046, 0.9789, -1.0), (0.2046, 0.9789, 1.0), (0.3041, 0.9526, -1.0), (0.3041, 0.9526, 1.0), (0.4005, 0.9163, -1.0), (0.4005, 0.9163, 1.0), (0.4925, 0.8703, -1.0), (0.4925, 0.8703, 1.0), (0.5794, 0.815, -1.0), (0.5794, 0.815, 1.0), (0.6602, 0.7511, -1.0), (0.6602, 0.7511, 1.0), (0.7339, 0.6793, -1.0), (0.7339, 0.6793, 1.0), (0.7998, 0.6002, -1.0), (0.7998, 0.6002, 1.0), (0.8573, 0.5148, -1.0), (0.8573, 0.5148, 1.0), (0.9057, 0.4239, -1.0), (0.9057, 0.4239, 1.0), (0.9445, 0.3285, -1.0), (0.9445, 0.3285, 1.0), (0.9733, 0.2297, -1.0), (0.9733, 0.2297, 1.0), (0.9917, 0.1284, -1.0), (0.9917, 0.1284, 1.0), (0.9997, 0.02575, -1.0), (0.9997, 0.02575, 1.0), (0.997, -0.07718, -1.0), (0.997, -0.07718, 1.0), (0.9838, -0.1793, -1.0), (0.9838, -0.1793, 1.0), (0.9601, -0.2795, -1.0), (0.9601, -0.2795, 1.0), (0.9263, -0.3767, -1.0), (0.9263, -0.3767, 1.0), (0.8827, -0.47, -1.0), (0.8827, -0.47, 1.0), (0.8297, -0.5582, -1.0), (0.8297, -0.5582, 1.0), (0.7679, -0.6406, -1.0), (0.7679, -0.6406, 1.0), (0.6979, -0.7162, -1.0), (0.6979, -0.7162, 1.0), (0.6206, -0.7841, -1.0), (0.6206, -0.7841, 1.0), (0.5367, -0.8438, -1.0), (0.5367, -0.8438, 1.0), (0.4471, -0.8945, -1.0), (0.4471, -0.8945, 1.0), (0.3528, -0.9357, -1.0), (0.3528, -0.9357, 1.0), (0.2547, -0.967, -1.0), (0.2547, -0.967, 1.0), (0.1539, -0.9881, -1.0), (0.1539, -0.9881, 1.0), (0.05148, -0.9987, -1.0), (0.05148, -0.9987, 1.0), (-0.05148, -0.9987, -1.0), (-0.05148, -0.9987, 1.0), (-0.1539, -0.9881, -1.0), (-0.1539, -0.9881, 1.0), (-0.2547, -0.967, -1.0), (-0.2547, -0.967, 1.0), (-0.3528, -0.9357, -1.0), (-0.3528, -0.9357, 1.0), (-0.4471, -0.8945, -1.0), (-0.4471, -0.8945, 1.0), (-0.5367, -0.8438, -1.0), (-0.5367, -0.8438, 1.0), (-0.6206, -0.7841, -1.0), (-0.6206, -0.7841, 1.0), (-0.6979, -0.7162, -1.0), (-0.6979, -0.7162, 1.0), (-0.7679, -0.6406, -1.0), (-0.7679, -0.6406, 1.0), (-0.8297, -0.5582, -1.0), (-0.8297, -0.5582, 1.0), (-0.8827, -0.47, -1.0), (-0.8827, -0.47, 1.0), (-0.9263, -0.3767, -1.0), (-0.9263, -0.3767, 1.0), (-0.9601, -0.2795, -1.0), (-0.9601, -0.2795, 1.0), (-0.9838, -0.1793, -1.0), (-0.9838, -0.1793, 1.0), (-0.997, -0.07718, -1.0), (-0.997, -0.07718, 1.0), (-0.9997, 0.02575, -1.0), (-0.9997, 0.02575, 1.0), (-0.9917, 0.1284, -1.0), (-0.9917, 0.1284, 1.0), (-0.9733, 0.2297, -1.0), (-0.9733, 0.2297, 1.0), (-0.9445, 0.3285, -1.0), (-0.9445, 0.3285, 1.0), (-0.9057, 0.4239, -1.0), (-0.9057, 0.4239, 1.0), (-0.8573, 0.5148, -1.0), (-0.8573, 0.5148, 1.0), (-0.7998, 0.6002, -1.0), (-0.7998, 0.6002, 1.0), (-0.7339, 0.6793, -1.0), (-0.7339, 0.6793, 1.0), (-0.6602, 0.7511, -1.0), (-0.6602, 0.7511, 1.0), (-0.5794, 0.815, -1.0), (-0.5794, 0.815, 1.0), (-0.4925, 0.8703, -1.0), (-0.4925, 0.8703, 1.0), (-0.4005, 0.9163, -1.0), (-0.4005, 0.9163, 1.0), (-0.3041, 0.9526, -1.0), (-0.3041, 0.9526, 1.0), (-0.2046, 0.9789, -1.0), (-0.2046, 0.9789, 1.0), (-0.1028, 0.9947, -1.0), (-0.1028, 0.9947, 1.0)], [], [(0, 1, 3, 2), (2, 3, 5, 4), (4, 5, 7, 6), (6, 7, 9, 8), (8, 9, 11, 10), (10, 11, 13, 12), (12, 13, 15, 14), (14, 15, 17, 16), (16, 17, 19, 18), (18, 19, 21, 20), (20, 21, 23, 22), (22, 23, 25, 24), (24, 25, 27, 26), (26, 27, 29, 28), (28, 29, 31, 30), (30, 31, 33, 32), (32, 33, 35, 34), (34, 35, 37, 36), (36, 37, 39, 38), (38, 39, 41, 40), (40, 41, 43, 42), (42, 43, 45, 44), (44, 45, 47, 46), (46, 47, 49, 48), (48, 49, 51, 50), (50, 51, 53, 52), (52, 53, 55, 54), (54, 55, 57, 56), (56, 57, 59, 58), (58, 59, 61, 60), (60, 61, 63, 62), (62, 63, 65, 64), (64, 65, 67, 66), (66, 67, 69, 68), (68, 69, 71, 70), (70, 71, 73, 72), (72, 73, 75, 74), (74, 75, 77, 76), (76, 77, 79, 78), (78, 79, 81, 80), (80, 81, 83, 82), (82, 83, 85, 84), (84, 85, 87, 86), (86, 87, 89, 88), (88, 89, 91, 90), (90, 91, 93, 92), (92, 93, 95, 94), (94, 95, 97, 96), (96, 97, 99, 98), (98, 99, 101, 100), (100, 101, 103, 102), (102, 103, 105, 104), (104, 105, 107, 106), (106, 107, 109, 108), (108, 109, 111, 110), (110, 111, 113, 112), (112, 113, 115, 114), (114, 115, 117, 116), (116, 117, 119, 118), (3, 1, 121, 119, 117, 115, 113, 111, 109, 107, 105, 103, 101, 99, 97, 95, 93, 91, 89, 87, 85, 83, 81, 79, 77, 75, 73, 71, 69, 67, 65, 63, 61, 59, 57, 55, 53, 51, 49, 47, 45, 43, 41, 39, 37, 35, 33, 31, 29, 27, 25, 23, 21, 19, 17, 15, 13, 11, 9, 7, 5), (118, 119, 121, 120), (120, 121, 1, 0), (0, 2, 4, 6, 8, 10, 12, 14, 16, 18, 20, 22, 24, 26, 28, 30, 32, 34, 36, 38, 40, 42, 44, 46, 48, 50, 52, 54, 56, 58, 60, 62, 64, 66, 68, 70, 72, 74, 76, 78, 80, 82, 84, 86, 88, 90, 92, 94, 96, 98, 100, 102, 104, 106, 108, 110, 112, 114, 116, 118, 120)])
_uv = me_cylinder_004.uv_layers.new(name='UVMap')
_uv.uv.foreach_set('vector', [1.0, 0.5, 1.0, 1.0, 0.9836, 1.0, 0.9836, 0.5, 0.9836, 0.5, 0.9836, 1.0, 0.9672, 1.0, 0.9672, 0.5, 0.9672, 0.5, 0.9672, 1.0, 0.9508, 1.0, 0.9508, 0.5, 0.9508, 0.5, 0.9508, 1.0, 0.9344, 1.0, 0.9344, 0.5, 0.9344, 0.5, 0.9344, 1.0, 0.918, 1.0, 0.918, 0.5, 0.918, 0.5, 0.918, 1.0, 0.9016, 1.0, 0.9016, 0.5, 0.9016, 0.5, 0.9016, 1.0, 0.8852, 1.0, 0.8852, 0.5, 0.8852, 0.5, 0.8852, 1.0, 0.8689, 1.0, 0.8689, 0.5, 0.8689, 0.5, 0.8689, 1.0, 0.8525, 1.0, 0.8525, 0.5, 0.8525, 0.5, 0.8525, 1.0, 0.8361, 1.0, 0.8361, 0.5, 0.8361, 0.5, 0.8361, 1.0, 0.8197, 1.0, 0.8197, 0.5, 0.8197, 0.5, 0.8197, 1.0, 0.8033, 1.0, 0.8033, 0.5, 0.8033, 0.5, 0.8033, 1.0, 0.7869, 1.0, 0.7869, 0.5, 0.7869, 0.5, 0.7869, 1.0, 0.7705, 1.0, 0.7705, 0.5, 0.7705, 0.5, 0.7705, 1.0, 0.7541, 1.0, 0.7541, 0.5, 0.7541, 0.5, 0.7541, 1.0, 0.7377, 1.0, 0.7377, 0.5, 0.7377, 0.5, 0.7377, 1.0, 0.7213, 1.0, 0.7213, 0.5, 0.7213, 0.5, 0.7213, 1.0, 0.7049, 1.0, 0.7049, 0.5, 0.7049, 0.5, 0.7049, 1.0, 0.6885, 1.0, 0.6885, 0.5, 0.6885, 0.5, 0.6885, 1.0, 0.6721, 1.0, 0.6721, 0.5, 0.6721, 0.5, 0.6721, 1.0, 0.6557, 1.0, 0.6557, 0.5, 0.6557, 0.5, 0.6557, 1.0, 0.6393, 1.0, 0.6393, 0.5, 0.6393, 0.5, 0.6393, 1.0, 0.623, 1.0, 0.623, 0.5, 0.623, 0.5, 0.623, 1.0, 0.6066, 1.0, 0.6066, 0.5, 0.6066, 0.5, 0.6066, 1.0, 0.5902, 1.0, 0.5902, 0.5, 0.5902, 0.5, 0.5902, 1.0, 0.5738, 1.0, 0.5738, 0.5, 0.5738, 0.5, 0.5738, 1.0, 0.5574, 1.0, 0.5574, 0.5, 0.5574, 0.5, 0.5574, 1.0, 0.541, 1.0, 0.541, 0.5, 0.541, 0.5, 0.541, 1.0, 0.5246, 1.0, 0.5246, 0.5, 0.5246, 0.5, 0.5246, 1.0, 0.5082, 1.0, 0.5082, 0.5, 0.5082, 0.5, 0.5082, 1.0, 0.4918, 1.0, 0.4918, 0.5, 0.4918, 0.5, 0.4918, 1.0, 0.4754, 1.0, 0.4754, 0.5, 0.4754, 0.5, 0.4754, 1.0, 0.459, 1.0, 0.459, 0.5, 0.459, 0.5, 0.459, 1.0, 0.4426, 1.0, 0.4426, 0.5, 0.4426, 0.5, 0.4426, 1.0, 0.4262, 1.0, 0.4262, 0.5, 0.4262, 0.5, 0.4262, 1.0, 0.4098, 1.0, 0.4098, 0.5, 0.4098, 0.5, 0.4098, 1.0, 0.3934, 1.0, 0.3934, 0.5, 0.3934, 0.5, 0.3934, 1.0, 0.377, 1.0, 0.377, 0.5, 0.377, 0.5, 0.377, 1.0, 0.3607, 1.0, 0.3607, 0.5, 0.3607, 0.5, 0.3607, 1.0, 0.3443, 1.0, 0.3443, 0.5, 0.3443, 0.5, 0.3443, 1.0, 0.3279, 1.0, 0.3279, 0.5, 0.3279, 0.5, 0.3279, 1.0, 0.3115, 1.0, 0.3115, 0.5, 0.3115, 0.5, 0.3115, 1.0, 0.2951, 1.0, 0.2951, 0.5, 0.2951, 0.5, 0.2951, 1.0, 0.2787, 1.0, 0.2787, 0.5, 0.2787, 0.5, 0.2787, 1.0, 0.2623, 1.0, 0.2623, 0.5, 0.2623, 0.5, 0.2623, 1.0, 0.2459, 1.0, 0.2459, 0.5, 0.2459, 0.5, 0.2459, 1.0, 0.2295, 1.0, 0.2295, 0.5, 0.2295, 0.5, 0.2295, 1.0, 0.2131, 1.0, 0.2131, 0.5, 0.2131, 0.5, 0.2131, 1.0, 0.1967, 1.0, 0.1967, 0.5, 0.1967, 0.5, 0.1967, 1.0, 0.1803, 1.0, 0.1803, 0.5, 0.1803, 0.5, 0.1803, 1.0, 0.1639, 1.0, 0.1639, 0.5, 0.1639, 0.5, 0.1639, 1.0, 0.1475, 1.0, 0.1475, 0.5, 0.1475, 0.5, 0.1475, 1.0, 0.1311, 1.0, 0.1311, 0.5, 0.1311, 0.5, 0.1311, 1.0, 0.1148, 1.0, 0.1148, 0.5, 0.1148, 0.5, 0.1148, 1.0, 0.09836, 1.0, 0.09836, 0.5, 0.09836, 0.5, 0.09836, 1.0, 0.08197, 1.0, 0.08197, 0.5, 0.08197, 0.5, 0.08197, 1.0, 0.06557, 1.0, 0.06557, 0.5, 0.06557, 0.5, 0.06557, 1.0, 0.04918, 1.0, 0.04918, 0.5, 0.04918, 0.5, 0.04918, 1.0, 0.03279, 1.0, 0.03279, 0.5, 0.2747, 0.4887, 0.25, 0.49, 0.2253, 0.4887, 0.2009, 0.4849, 0.177, 0.4786, 0.1539, 0.4699, 0.1318, 0.4589, 0.1109, 0.4456, 0.09156, 0.4303, 0.07387, 0.413, 0.05804, 0.3941, 0.04424, 0.3736, 0.03263, 0.3517, 0.02332, 0.3289, 0.01642, 0.3051, 0.01199, 0.2808, 0.01008, 0.2562, 0.01072, 0.2315, 0.01389, 0.207, 0.01956, 0.1829, 0.02768, 0.1596, 0.03816, 0.1372, 0.05088, 0.116, 0.06571, 0.09626, 0.08249, 0.07812, 0.1011, 0.06181, 0.1212, 0.04749, 0.1427, 0.03532, 0.1653, 0.02543, 0.1889, 0.01791, 0.2131, 0.01286, 0.2376, 0.01032, 0.2624, 0.01032, 0.2869, 0.01286, 0.3111, 0.01791, 0.3347, 0.02543, 0.3573, 0.03532, 0.3788, 0.04749, 0.3989, 0.06181, 0.4175, 0.07812, 0.4343, 0.09626, 0.4491, 0.116, 0.4618, 0.1372, 0.4723, 0.1596, 0.4804, 0.1829, 0.4861, 0.207, 0.4893, 0.2315, 0.4899, 0.2562, 0.488, 0.2808, 0.4836, 0.3051, 0.4767, 0.3289, 0.4674, 0.3517, 0.4558, 0.3736, 0.442, 0.3941, 0.4261, 0.413, 0.4084, 0.4303, 0.3891, 0.4456, 0.3682, 0.4589, 0.3461, 0.4699, 0.323, 0.4786, 0.2991, 0.4849, 0.03279, 0.5, 0.03279, 1.0, 0.01639, 1.0, 0.01639, 0.5, 0.01639, 0.5, 0.01639, 1.0, 4.917e-07, 1.0, 4.917e-07, 0.5, 0.75, 0.49, 0.7747, 0.4887, 0.7991, 0.4849, 0.823, 0.4786, 0.8461, 0.4699, 0.8682, 0.4589, 0.8891, 0.4456, 0.9084, 0.4303, 0.9261, 0.413, 0.942, 0.3941, 0.9558, 0.3736, 0.9674, 0.3517, 0.9767, 0.3289, 0.9836, 0.3051, 0.988, 0.2808, 0.9899, 0.2562, 0.9893, 0.2315, 0.9861, 0.207, 0.9804, 0.1829, 0.9723, 0.1596, 0.9618, 0.1372, 0.9491, 0.116, 0.9343, 0.09626, 0.9175, 0.07812, 0.8989, 0.06181, 0.8788, 0.04749, 0.8573, 0.03532, 0.8347, 0.02543, 0.8111, 0.01791, 0.7869, 0.01286, 0.7624, 0.01032, 0.7376, 0.01032, 0.7131, 0.01286, 0.6889, 0.01791, 0.6653, 0.02543, 0.6427, 0.03532, 0.6212, 0.04749, 0.6011, 0.06181, 0.5825, 0.07812, 0.5657, 0.09626, 0.5509, 0.116, 0.5382, 0.1372, 0.5277, 0.1596, 0.5196, 0.1829, 0.5139, 0.207, 0.5107, 0.2315, 0.5101, 0.2562, 0.512, 0.2808, 0.5164, 0.3051, 0.5233, 0.3289, 0.5326, 0.3517, 0.5442, 0.3736, 0.558, 0.3941, 0.5739, 0.413, 0.5916, 0.4303, 0.6109, 0.4456, 0.6318, 0.4589, 0.6539, 0.4699, 0.677, 0.4786, 0.7009, 0.4849, 0.7253, 0.4887])
me_cylinder_004.update()
me_cylinder_005 = bpy.data.meshes.new('Cylinder.005')
me_cylinder_005.from_pydata([(0.0, 1.0, -1.0), (0.0, 1.0, 1.0), (0.1028, 0.9947, -1.0), (0.1028, 0.9947, 1.0), (0.2046, 0.9789, -1.0), (0.2046, 0.9789, 1.0), (0.3041, 0.9526, -1.0), (0.3041, 0.9526, 1.0), (0.4005, 0.9163, -1.0), (0.4005, 0.9163, 1.0), (0.4925, 0.8703, -1.0), (0.4925, 0.8703, 1.0), (0.5794, 0.815, -1.0), (0.5794, 0.815, 1.0), (0.6602, 0.7511, -1.0), (0.6602, 0.7511, 1.0), (0.7339, 0.6793, -1.0), (0.7339, 0.6793, 1.0), (0.7998, 0.6002, -1.0), (0.7998, 0.6002, 1.0), (0.8573, 0.5148, -1.0), (0.8573, 0.5148, 1.0), (0.9057, 0.4239, -1.0), (0.9057, 0.4239, 1.0), (0.9445, 0.3285, -1.0), (0.9445, 0.3285, 1.0), (0.9733, 0.2297, -1.0), (0.9733, 0.2297, 1.0), (0.9917, 0.1284, -1.0), (0.9917, 0.1284, 1.0), (0.9997, 0.02575, -1.0), (0.9997, 0.02575, 1.0), (0.997, -0.07718, -1.0), (0.997, -0.07718, 1.0), (0.9838, -0.1793, -1.0), (0.9838, -0.1793, 1.0), (0.9601, -0.2795, -1.0), (0.9601, -0.2795, 1.0), (0.9263, -0.3767, -1.0), (0.9263, -0.3767, 1.0), (0.8827, -0.47, -1.0), (0.8827, -0.47, 1.0), (0.8297, -0.5582, -1.0), (0.8297, -0.5582, 1.0), (0.7679, -0.6406, -1.0), (0.7679, -0.6406, 1.0), (0.6979, -0.7162, -1.0), (0.6979, -0.7162, 1.0), (0.6206, -0.7841, -1.0), (0.6206, -0.7841, 1.0), (0.5367, -0.8438, -1.0), (0.5367, -0.8438, 1.0), (0.4471, -0.8945, -1.0), (0.4471, -0.8945, 1.0), (0.3528, -0.9357, -1.0), (0.3528, -0.9357, 1.0), (0.2547, -0.967, -1.0), (0.2547, -0.967, 1.0), (0.1539, -0.9881, -1.0), (0.1539, -0.9881, 1.0), (0.05148, -0.9987, -1.0), (0.05148, -0.9987, 1.0), (-0.05148, -0.9987, -1.0), (-0.05148, -0.9987, 1.0), (-0.1539, -0.9881, -1.0), (-0.1539, -0.9881, 1.0), (-0.2547, -0.967, -1.0), (-0.2547, -0.967, 1.0), (-0.3528, -0.9357, -1.0), (-0.3528, -0.9357, 1.0), (-0.4471, -0.8945, -1.0), (-0.4471, -0.8945, 1.0), (-0.5367, -0.8438, -1.0), (-0.5367, -0.8438, 1.0), (-0.6206, -0.7841, -1.0), (-0.6206, -0.7841, 1.0), (-0.6979, -0.7162, -1.0), (-0.6979, -0.7162, 1.0), (-0.7679, -0.6406, -1.0), (-0.7679, -0.6406, 1.0), (-0.8297, -0.5582, -1.0), (-0.8297, -0.5582, 1.0), (-0.8827, -0.47, -1.0), (-0.8827, -0.47, 1.0), (-0.9263, -0.3767, -1.0), (-0.9263, -0.3767, 1.0), (-0.9601, -0.2795, -1.0), (-0.9601, -0.2795, 1.0), (-0.9838, -0.1793, -1.0), (-0.9838, -0.1793, 1.0), (-0.997, -0.07718, -1.0), (-0.997, -0.07718, 1.0), (-0.9997, 0.02575, -1.0), (-0.9997, 0.02575, 1.0), (-0.9917, 0.1284, -1.0), (-0.9917, 0.1284, 1.0), (-0.9733, 0.2297, -1.0), (-0.9733, 0.2297, 1.0), (-0.9445, 0.3285, -1.0), (-0.9445, 0.3285, 1.0), (-0.9057, 0.4239, -1.0), (-0.9057, 0.4239, 1.0), (-0.8573, 0.5148, -1.0), (-0.8573, 0.5148, 1.0), (-0.7998, 0.6002, -1.0), (-0.7998, 0.6002, 1.0), (-0.7339, 0.6793, -1.0), (-0.7339, 0.6793, 1.0), (-0.6602, 0.7511, -1.0), (-0.6602, 0.7511, 1.0), (-0.5794, 0.815, -1.0), (-0.5794, 0.815, 1.0), (-0.4925, 0.8703, -1.0), (-0.4925, 0.8703, 1.0), (-0.4005, 0.9163, -1.0), (-0.4005, 0.9163, 1.0), (-0.3041, 0.9526, -1.0), (-0.3041, 0.9526, 1.0), (-0.2046, 0.9789, -1.0), (-0.2046, 0.9789, 1.0), (-0.1028, 0.9947, -1.0), (-0.1028, 0.9947, 1.0)], [], [(0, 1, 3, 2), (2, 3, 5, 4), (4, 5, 7, 6), (6, 7, 9, 8), (8, 9, 11, 10), (10, 11, 13, 12), (12, 13, 15, 14), (14, 15, 17, 16), (16, 17, 19, 18), (18, 19, 21, 20), (20, 21, 23, 22), (22, 23, 25, 24), (24, 25, 27, 26), (26, 27, 29, 28), (28, 29, 31, 30), (30, 31, 33, 32), (32, 33, 35, 34), (34, 35, 37, 36), (36, 37, 39, 38), (38, 39, 41, 40), (40, 41, 43, 42), (42, 43, 45, 44), (44, 45, 47, 46), (46, 47, 49, 48), (48, 49, 51, 50), (50, 51, 53, 52), (52, 53, 55, 54), (54, 55, 57, 56), (56, 57, 59, 58), (58, 59, 61, 60), (60, 61, 63, 62), (62, 63, 65, 64), (64, 65, 67, 66), (66, 67, 69, 68), (68, 69, 71, 70), (70, 71, 73, 72), (72, 73, 75, 74), (74, 75, 77, 76), (76, 77, 79, 78), (78, 79, 81, 80), (80, 81, 83, 82), (82, 83, 85, 84), (84, 85, 87, 86), (86, 87, 89, 88), (88, 89, 91, 90), (90, 91, 93, 92), (92, 93, 95, 94), (94, 95, 97, 96), (96, 97, 99, 98), (98, 99, 101, 100), (100, 101, 103, 102), (102, 103, 105, 104), (104, 105, 107, 106), (106, 107, 109, 108), (108, 109, 111, 110), (110, 111, 113, 112), (112, 113, 115, 114), (114, 115, 117, 116), (116, 117, 119, 118), (3, 1, 121, 119, 117, 115, 113, 111, 109, 107, 105, 103, 101, 99, 97, 95, 93, 91, 89, 87, 85, 83, 81, 79, 77, 75, 73, 71, 69, 67, 65, 63, 61, 59, 57, 55, 53, 51, 49, 47, 45, 43, 41, 39, 37, 35, 33, 31, 29, 27, 25, 23, 21, 19, 17, 15, 13, 11, 9, 7, 5), (118, 119, 121, 120), (120, 121, 1, 0), (0, 2, 4, 6, 8, 10, 12, 14, 16, 18, 20, 22, 24, 26, 28, 30, 32, 34, 36, 38, 40, 42, 44, 46, 48, 50, 52, 54, 56, 58, 60, 62, 64, 66, 68, 70, 72, 74, 76, 78, 80, 82, 84, 86, 88, 90, 92, 94, 96, 98, 100, 102, 104, 106, 108, 110, 112, 114, 116, 118, 120)])
_uv = me_cylinder_005.uv_layers.new(name='UVMap')
_uv.uv.foreach_set('vector', [1.0, 0.5, 1.0, 1.0, 0.9836, 1.0, 0.9836, 0.5, 0.9836, 0.5, 0.9836, 1.0, 0.9672, 1.0, 0.9672, 0.5, 0.9672, 0.5, 0.9672, 1.0, 0.9508, 1.0, 0.9508, 0.5, 0.9508, 0.5, 0.9508, 1.0, 0.9344, 1.0, 0.9344, 0.5, 0.9344, 0.5, 0.9344, 1.0, 0.918, 1.0, 0.918, 0.5, 0.918, 0.5, 0.918, 1.0, 0.9016, 1.0, 0.9016, 0.5, 0.9016, 0.5, 0.9016, 1.0, 0.8852, 1.0, 0.8852, 0.5, 0.8852, 0.5, 0.8852, 1.0, 0.8689, 1.0, 0.8689, 0.5, 0.8689, 0.5, 0.8689, 1.0, 0.8525, 1.0, 0.8525, 0.5, 0.8525, 0.5, 0.8525, 1.0, 0.8361, 1.0, 0.8361, 0.5, 0.8361, 0.5, 0.8361, 1.0, 0.8197, 1.0, 0.8197, 0.5, 0.8197, 0.5, 0.8197, 1.0, 0.8033, 1.0, 0.8033, 0.5, 0.8033, 0.5, 0.8033, 1.0, 0.7869, 1.0, 0.7869, 0.5, 0.7869, 0.5, 0.7869, 1.0, 0.7705, 1.0, 0.7705, 0.5, 0.7705, 0.5, 0.7705, 1.0, 0.7541, 1.0, 0.7541, 0.5, 0.7541, 0.5, 0.7541, 1.0, 0.7377, 1.0, 0.7377, 0.5, 0.7377, 0.5, 0.7377, 1.0, 0.7213, 1.0, 0.7213, 0.5, 0.7213, 0.5, 0.7213, 1.0, 0.7049, 1.0, 0.7049, 0.5, 0.7049, 0.5, 0.7049, 1.0, 0.6885, 1.0, 0.6885, 0.5, 0.6885, 0.5, 0.6885, 1.0, 0.6721, 1.0, 0.6721, 0.5, 0.6721, 0.5, 0.6721, 1.0, 0.6557, 1.0, 0.6557, 0.5, 0.6557, 0.5, 0.6557, 1.0, 0.6393, 1.0, 0.6393, 0.5, 0.6393, 0.5, 0.6393, 1.0, 0.623, 1.0, 0.623, 0.5, 0.623, 0.5, 0.623, 1.0, 0.6066, 1.0, 0.6066, 0.5, 0.6066, 0.5, 0.6066, 1.0, 0.5902, 1.0, 0.5902, 0.5, 0.5902, 0.5, 0.5902, 1.0, 0.5738, 1.0, 0.5738, 0.5, 0.5738, 0.5, 0.5738, 1.0, 0.5574, 1.0, 0.5574, 0.5, 0.5574, 0.5, 0.5574, 1.0, 0.541, 1.0, 0.541, 0.5, 0.541, 0.5, 0.541, 1.0, 0.5246, 1.0, 0.5246, 0.5, 0.5246, 0.5, 0.5246, 1.0, 0.5082, 1.0, 0.5082, 0.5, 0.5082, 0.5, 0.5082, 1.0, 0.4918, 1.0, 0.4918, 0.5, 0.4918, 0.5, 0.4918, 1.0, 0.4754, 1.0, 0.4754, 0.5, 0.4754, 0.5, 0.4754, 1.0, 0.459, 1.0, 0.459, 0.5, 0.459, 0.5, 0.459, 1.0, 0.4426, 1.0, 0.4426, 0.5, 0.4426, 0.5, 0.4426, 1.0, 0.4262, 1.0, 0.4262, 0.5, 0.4262, 0.5, 0.4262, 1.0, 0.4098, 1.0, 0.4098, 0.5, 0.4098, 0.5, 0.4098, 1.0, 0.3934, 1.0, 0.3934, 0.5, 0.3934, 0.5, 0.3934, 1.0, 0.377, 1.0, 0.377, 0.5, 0.377, 0.5, 0.377, 1.0, 0.3607, 1.0, 0.3607, 0.5, 0.3607, 0.5, 0.3607, 1.0, 0.3443, 1.0, 0.3443, 0.5, 0.3443, 0.5, 0.3443, 1.0, 0.3279, 1.0, 0.3279, 0.5, 0.3279, 0.5, 0.3279, 1.0, 0.3115, 1.0, 0.3115, 0.5, 0.3115, 0.5, 0.3115, 1.0, 0.2951, 1.0, 0.2951, 0.5, 0.2951, 0.5, 0.2951, 1.0, 0.2787, 1.0, 0.2787, 0.5, 0.2787, 0.5, 0.2787, 1.0, 0.2623, 1.0, 0.2623, 0.5, 0.2623, 0.5, 0.2623, 1.0, 0.2459, 1.0, 0.2459, 0.5, 0.2459, 0.5, 0.2459, 1.0, 0.2295, 1.0, 0.2295, 0.5, 0.2295, 0.5, 0.2295, 1.0, 0.2131, 1.0, 0.2131, 0.5, 0.2131, 0.5, 0.2131, 1.0, 0.1967, 1.0, 0.1967, 0.5, 0.1967, 0.5, 0.1967, 1.0, 0.1803, 1.0, 0.1803, 0.5, 0.1803, 0.5, 0.1803, 1.0, 0.1639, 1.0, 0.1639, 0.5, 0.1639, 0.5, 0.1639, 1.0, 0.1475, 1.0, 0.1475, 0.5, 0.1475, 0.5, 0.1475, 1.0, 0.1311, 1.0, 0.1311, 0.5, 0.1311, 0.5, 0.1311, 1.0, 0.1148, 1.0, 0.1148, 0.5, 0.1148, 0.5, 0.1148, 1.0, 0.09836, 1.0, 0.09836, 0.5, 0.09836, 0.5, 0.09836, 1.0, 0.08197, 1.0, 0.08197, 0.5, 0.08197, 0.5, 0.08197, 1.0, 0.06557, 1.0, 0.06557, 0.5, 0.06557, 0.5, 0.06557, 1.0, 0.04918, 1.0, 0.04918, 0.5, 0.04918, 0.5, 0.04918, 1.0, 0.03279, 1.0, 0.03279, 0.5, 0.2747, 0.4887, 0.25, 0.49, 0.2253, 0.4887, 0.2009, 0.4849, 0.177, 0.4786, 0.1539, 0.4699, 0.1318, 0.4589, 0.1109, 0.4456, 0.09156, 0.4303, 0.07387, 0.413, 0.05804, 0.3941, 0.04424, 0.3736, 0.03263, 0.3517, 0.02332, 0.3289, 0.01642, 0.3051, 0.01199, 0.2808, 0.01008, 0.2562, 0.01072, 0.2315, 0.01389, 0.207, 0.01956, 0.1829, 0.02768, 0.1596, 0.03816, 0.1372, 0.05088, 0.116, 0.06571, 0.09626, 0.08249, 0.07812, 0.1011, 0.06181, 0.1212, 0.04749, 0.1427, 0.03532, 0.1653, 0.02543, 0.1889, 0.01791, 0.2131, 0.01286, 0.2376, 0.01032, 0.2624, 0.01032, 0.2869, 0.01286, 0.3111, 0.01791, 0.3347, 0.02543, 0.3573, 0.03532, 0.3788, 0.04749, 0.3989, 0.06181, 0.4175, 0.07812, 0.4343, 0.09626, 0.4491, 0.116, 0.4618, 0.1372, 0.4723, 0.1596, 0.4804, 0.1829, 0.4861, 0.207, 0.4893, 0.2315, 0.4899, 0.2562, 0.488, 0.2808, 0.4836, 0.3051, 0.4767, 0.3289, 0.4674, 0.3517, 0.4558, 0.3736, 0.442, 0.3941, 0.4261, 0.413, 0.4084, 0.4303, 0.3891, 0.4456, 0.3682, 0.4589, 0.3461, 0.4699, 0.323, 0.4786, 0.2991, 0.4849, 0.03279, 0.5, 0.03279, 1.0, 0.01639, 1.0, 0.01639, 0.5, 0.01639, 0.5, 0.01639, 1.0, 4.917e-07, 1.0, 4.917e-07, 0.5, 0.75, 0.49, 0.7747, 0.4887, 0.7991, 0.4849, 0.823, 0.4786, 0.8461, 0.4699, 0.8682, 0.4589, 0.8891, 0.4456, 0.9084, 0.4303, 0.9261, 0.413, 0.942, 0.3941, 0.9558, 0.3736, 0.9674, 0.3517, 0.9767, 0.3289, 0.9836, 0.3051, 0.988, 0.2808, 0.9899, 0.2562, 0.9893, 0.2315, 0.9861, 0.207, 0.9804, 0.1829, 0.9723, 0.1596, 0.9618, 0.1372, 0.9491, 0.116, 0.9343, 0.09626, 0.9175, 0.07812, 0.8989, 0.06181, 0.8788, 0.04749, 0.8573, 0.03532, 0.8347, 0.02543, 0.8111, 0.01791, 0.7869, 0.01286, 0.7624, 0.01032, 0.7376, 0.01032, 0.7131, 0.01286, 0.6889, 0.01791, 0.6653, 0.02543, 0.6427, 0.03532, 0.6212, 0.04749, 0.6011, 0.06181, 0.5825, 0.07812, 0.5657, 0.09626, 0.5509, 0.116, 0.5382, 0.1372, 0.5277, 0.1596, 0.5196, 0.1829, 0.5139, 0.207, 0.5107, 0.2315, 0.5101, 0.2562, 0.512, 0.2808, 0.5164, 0.3051, 0.5233, 0.3289, 0.5326, 0.3517, 0.5442, 0.3736, 0.558, 0.3941, 0.5739, 0.413, 0.5916, 0.4303, 0.6109, 0.4456, 0.6318, 0.4589, 0.6539, 0.4699, 0.677, 0.4786, 0.7009, 0.4849, 0.7253, 0.4887])
me_cylinder_005.update()
me_cylinder_006 = bpy.data.meshes.new('Cylinder.006')
me_cylinder_006.from_pydata([(0.0, 1.0, -1.0), (0.0, 1.0, 1.0), (0.1028, 0.9947, -1.0), (0.1028, 0.9947, 1.0), (0.2046, 0.9789, -1.0), (0.2046, 0.9789, 1.0), (0.3041, 0.9526, -1.0), (0.3041, 0.9526, 1.0), (0.4005, 0.9163, -1.0), (0.4005, 0.9163, 1.0), (0.4925, 0.8703, -1.0), (0.4925, 0.8703, 1.0), (0.5794, 0.815, -1.0), (0.5794, 0.815, 1.0), (0.6602, 0.7511, -1.0), (0.6602, 0.7511, 1.0), (0.7339, 0.6793, -1.0), (0.7339, 0.6793, 1.0), (0.7998, 0.6002, -1.0), (0.7998, 0.6002, 1.0), (0.8573, 0.5148, -1.0), (0.8573, 0.5148, 1.0), (0.9057, 0.4239, -1.0), (0.9057, 0.4239, 1.0), (0.9445, 0.3285, -1.0), (0.9445, 0.3285, 1.0), (0.9733, 0.2297, -1.0), (0.9733, 0.2297, 1.0), (0.9917, 0.1284, -1.0), (0.9917, 0.1284, 1.0), (0.9997, 0.02575, -1.0), (0.9997, 0.02575, 1.0), (0.997, -0.07718, -1.0), (0.997, -0.07718, 1.0), (0.9838, -0.1793, -1.0), (0.9838, -0.1793, 1.0), (0.9601, -0.2795, -1.0), (0.9601, -0.2795, 1.0), (0.9263, -0.3767, -1.0), (0.9263, -0.3767, 1.0), (0.8827, -0.47, -1.0), (0.8827, -0.47, 1.0), (0.8297, -0.5582, -1.0), (0.8297, -0.5582, 1.0), (0.7679, -0.6406, -1.0), (0.7679, -0.6406, 1.0), (0.6979, -0.7162, -1.0), (0.6979, -0.7162, 1.0), (0.6206, -0.7841, -1.0), (0.6206, -0.7841, 1.0), (0.5367, -0.8438, -1.0), (0.5367, -0.8438, 1.0), (0.4471, -0.8945, -1.0), (0.4471, -0.8945, 1.0), (0.3528, -0.9357, -1.0), (0.3528, -0.9357, 1.0), (0.2547, -0.967, -1.0), (0.2547, -0.967, 1.0), (0.1539, -0.9881, -1.0), (0.1539, -0.9881, 1.0), (0.05148, -0.9987, -1.0), (0.05148, -0.9987, 1.0), (-0.05148, -0.9987, -1.0), (-0.05148, -0.9987, 1.0), (-0.1539, -0.9881, -1.0), (-0.1539, -0.9881, 1.0), (-0.2547, -0.967, -1.0), (-0.2547, -0.967, 1.0), (-0.3528, -0.9357, -1.0), (-0.3528, -0.9357, 1.0), (-0.4471, -0.8945, -1.0), (-0.4471, -0.8945, 1.0), (-0.5367, -0.8438, -1.0), (-0.5367, -0.8438, 1.0), (-0.6206, -0.7841, -1.0), (-0.6206, -0.7841, 1.0), (-0.6979, -0.7162, -1.0), (-0.6979, -0.7162, 1.0), (-0.7679, -0.6406, -1.0), (-0.7679, -0.6406, 1.0), (-0.8297, -0.5582, -1.0), (-0.8297, -0.5582, 1.0), (-0.8827, -0.47, -1.0), (-0.8827, -0.47, 1.0), (-0.9263, -0.3767, -1.0), (-0.9263, -0.3767, 1.0), (-0.9601, -0.2795, -1.0), (-0.9601, -0.2795, 1.0), (-0.9838, -0.1793, -1.0), (-0.9838, -0.1793, 1.0), (-0.997, -0.07718, -1.0), (-0.997, -0.07718, 1.0), (-0.9997, 0.02575, -1.0), (-0.9997, 0.02575, 1.0), (-0.9917, 0.1284, -1.0), (-0.9917, 0.1284, 1.0), (-0.9733, 0.2297, -1.0), (-0.9733, 0.2297, 1.0), (-0.9445, 0.3285, -1.0), (-0.9445, 0.3285, 1.0), (-0.9057, 0.4239, -1.0), (-0.9057, 0.4239, 1.0), (-0.8573, 0.5148, -1.0), (-0.8573, 0.5148, 1.0), (-0.7998, 0.6002, -1.0), (-0.7998, 0.6002, 1.0), (-0.7339, 0.6793, -1.0), (-0.7339, 0.6793, 1.0), (-0.6602, 0.7511, -1.0), (-0.6602, 0.7511, 1.0), (-0.5794, 0.815, -1.0), (-0.5794, 0.815, 1.0), (-0.4925, 0.8703, -1.0), (-0.4925, 0.8703, 1.0), (-0.4005, 0.9163, -1.0), (-0.4005, 0.9163, 1.0), (-0.3041, 0.9526, -1.0), (-0.3041, 0.9526, 1.0), (-0.2046, 0.9789, -1.0), (-0.2046, 0.9789, 1.0), (-0.1028, 0.9947, -1.0), (-0.1028, 0.9947, 1.0)], [], [(0, 1, 3, 2), (2, 3, 5, 4), (4, 5, 7, 6), (6, 7, 9, 8), (8, 9, 11, 10), (10, 11, 13, 12), (12, 13, 15, 14), (14, 15, 17, 16), (16, 17, 19, 18), (18, 19, 21, 20), (20, 21, 23, 22), (22, 23, 25, 24), (24, 25, 27, 26), (26, 27, 29, 28), (28, 29, 31, 30), (30, 31, 33, 32), (32, 33, 35, 34), (34, 35, 37, 36), (36, 37, 39, 38), (38, 39, 41, 40), (40, 41, 43, 42), (42, 43, 45, 44), (44, 45, 47, 46), (46, 47, 49, 48), (48, 49, 51, 50), (50, 51, 53, 52), (52, 53, 55, 54), (54, 55, 57, 56), (56, 57, 59, 58), (58, 59, 61, 60), (60, 61, 63, 62), (62, 63, 65, 64), (64, 65, 67, 66), (66, 67, 69, 68), (68, 69, 71, 70), (70, 71, 73, 72), (72, 73, 75, 74), (74, 75, 77, 76), (76, 77, 79, 78), (78, 79, 81, 80), (80, 81, 83, 82), (82, 83, 85, 84), (84, 85, 87, 86), (86, 87, 89, 88), (88, 89, 91, 90), (90, 91, 93, 92), (92, 93, 95, 94), (94, 95, 97, 96), (96, 97, 99, 98), (98, 99, 101, 100), (100, 101, 103, 102), (102, 103, 105, 104), (104, 105, 107, 106), (106, 107, 109, 108), (108, 109, 111, 110), (110, 111, 113, 112), (112, 113, 115, 114), (114, 115, 117, 116), (116, 117, 119, 118), (3, 1, 121, 119, 117, 115, 113, 111, 109, 107, 105, 103, 101, 99, 97, 95, 93, 91, 89, 87, 85, 83, 81, 79, 77, 75, 73, 71, 69, 67, 65, 63, 61, 59, 57, 55, 53, 51, 49, 47, 45, 43, 41, 39, 37, 35, 33, 31, 29, 27, 25, 23, 21, 19, 17, 15, 13, 11, 9, 7, 5), (118, 119, 121, 120), (120, 121, 1, 0), (0, 2, 4, 6, 8, 10, 12, 14, 16, 18, 20, 22, 24, 26, 28, 30, 32, 34, 36, 38, 40, 42, 44, 46, 48, 50, 52, 54, 56, 58, 60, 62, 64, 66, 68, 70, 72, 74, 76, 78, 80, 82, 84, 86, 88, 90, 92, 94, 96, 98, 100, 102, 104, 106, 108, 110, 112, 114, 116, 118, 120)])
_uv = me_cylinder_006.uv_layers.new(name='UVMap')
_uv.uv.foreach_set('vector', [1.0, 0.5, 1.0, 1.0, 0.9836, 1.0, 0.9836, 0.5, 0.9836, 0.5, 0.9836, 1.0, 0.9672, 1.0, 0.9672, 0.5, 0.9672, 0.5, 0.9672, 1.0, 0.9508, 1.0, 0.9508, 0.5, 0.9508, 0.5, 0.9508, 1.0, 0.9344, 1.0, 0.9344, 0.5, 0.9344, 0.5, 0.9344, 1.0, 0.918, 1.0, 0.918, 0.5, 0.918, 0.5, 0.918, 1.0, 0.9016, 1.0, 0.9016, 0.5, 0.9016, 0.5, 0.9016, 1.0, 0.8852, 1.0, 0.8852, 0.5, 0.8852, 0.5, 0.8852, 1.0, 0.8689, 1.0, 0.8689, 0.5, 0.8689, 0.5, 0.8689, 1.0, 0.8525, 1.0, 0.8525, 0.5, 0.8525, 0.5, 0.8525, 1.0, 0.8361, 1.0, 0.8361, 0.5, 0.8361, 0.5, 0.8361, 1.0, 0.8197, 1.0, 0.8197, 0.5, 0.8197, 0.5, 0.8197, 1.0, 0.8033, 1.0, 0.8033, 0.5, 0.8033, 0.5, 0.8033, 1.0, 0.7869, 1.0, 0.7869, 0.5, 0.7869, 0.5, 0.7869, 1.0, 0.7705, 1.0, 0.7705, 0.5, 0.7705, 0.5, 0.7705, 1.0, 0.7541, 1.0, 0.7541, 0.5, 0.7541, 0.5, 0.7541, 1.0, 0.7377, 1.0, 0.7377, 0.5, 0.7377, 0.5, 0.7377, 1.0, 0.7213, 1.0, 0.7213, 0.5, 0.7213, 0.5, 0.7213, 1.0, 0.7049, 1.0, 0.7049, 0.5, 0.7049, 0.5, 0.7049, 1.0, 0.6885, 1.0, 0.6885, 0.5, 0.6885, 0.5, 0.6885, 1.0, 0.6721, 1.0, 0.6721, 0.5, 0.6721, 0.5, 0.6721, 1.0, 0.6557, 1.0, 0.6557, 0.5, 0.6557, 0.5, 0.6557, 1.0, 0.6393, 1.0, 0.6393, 0.5, 0.6393, 0.5, 0.6393, 1.0, 0.623, 1.0, 0.623, 0.5, 0.623, 0.5, 0.623, 1.0, 0.6066, 1.0, 0.6066, 0.5, 0.6066, 0.5, 0.6066, 1.0, 0.5902, 1.0, 0.5902, 0.5, 0.5902, 0.5, 0.5902, 1.0, 0.5738, 1.0, 0.5738, 0.5, 0.5738, 0.5, 0.5738, 1.0, 0.5574, 1.0, 0.5574, 0.5, 0.5574, 0.5, 0.5574, 1.0, 0.541, 1.0, 0.541, 0.5, 0.541, 0.5, 0.541, 1.0, 0.5246, 1.0, 0.5246, 0.5, 0.5246, 0.5, 0.5246, 1.0, 0.5082, 1.0, 0.5082, 0.5, 0.5082, 0.5, 0.5082, 1.0, 0.4918, 1.0, 0.4918, 0.5, 0.4918, 0.5, 0.4918, 1.0, 0.4754, 1.0, 0.4754, 0.5, 0.4754, 0.5, 0.4754, 1.0, 0.459, 1.0, 0.459, 0.5, 0.459, 0.5, 0.459, 1.0, 0.4426, 1.0, 0.4426, 0.5, 0.4426, 0.5, 0.4426, 1.0, 0.4262, 1.0, 0.4262, 0.5, 0.4262, 0.5, 0.4262, 1.0, 0.4098, 1.0, 0.4098, 0.5, 0.4098, 0.5, 0.4098, 1.0, 0.3934, 1.0, 0.3934, 0.5, 0.3934, 0.5, 0.3934, 1.0, 0.377, 1.0, 0.377, 0.5, 0.377, 0.5, 0.377, 1.0, 0.3607, 1.0, 0.3607, 0.5, 0.3607, 0.5, 0.3607, 1.0, 0.3443, 1.0, 0.3443, 0.5, 0.3443, 0.5, 0.3443, 1.0, 0.3279, 1.0, 0.3279, 0.5, 0.3279, 0.5, 0.3279, 1.0, 0.3115, 1.0, 0.3115, 0.5, 0.3115, 0.5, 0.3115, 1.0, 0.2951, 1.0, 0.2951, 0.5, 0.2951, 0.5, 0.2951, 1.0, 0.2787, 1.0, 0.2787, 0.5, 0.2787, 0.5, 0.2787, 1.0, 0.2623, 1.0, 0.2623, 0.5, 0.2623, 0.5, 0.2623, 1.0, 0.2459, 1.0, 0.2459, 0.5, 0.2459, 0.5, 0.2459, 1.0, 0.2295, 1.0, 0.2295, 0.5, 0.2295, 0.5, 0.2295, 1.0, 0.2131, 1.0, 0.2131, 0.5, 0.2131, 0.5, 0.2131, 1.0, 0.1967, 1.0, 0.1967, 0.5, 0.1967, 0.5, 0.1967, 1.0, 0.1803, 1.0, 0.1803, 0.5, 0.1803, 0.5, 0.1803, 1.0, 0.1639, 1.0, 0.1639, 0.5, 0.1639, 0.5, 0.1639, 1.0, 0.1475, 1.0, 0.1475, 0.5, 0.1475, 0.5, 0.1475, 1.0, 0.1311, 1.0, 0.1311, 0.5, 0.1311, 0.5, 0.1311, 1.0, 0.1148, 1.0, 0.1148, 0.5, 0.1148, 0.5, 0.1148, 1.0, 0.09836, 1.0, 0.09836, 0.5, 0.09836, 0.5, 0.09836, 1.0, 0.08197, 1.0, 0.08197, 0.5, 0.08197, 0.5, 0.08197, 1.0, 0.06557, 1.0, 0.06557, 0.5, 0.06557, 0.5, 0.06557, 1.0, 0.04918, 1.0, 0.04918, 0.5, 0.04918, 0.5, 0.04918, 1.0, 0.03279, 1.0, 0.03279, 0.5, 0.2747, 0.4887, 0.25, 0.49, 0.2253, 0.4887, 0.2009, 0.4849, 0.177, 0.4786, 0.1539, 0.4699, 0.1318, 0.4589, 0.1109, 0.4456, 0.09156, 0.4303, 0.07387, 0.413, 0.05804, 0.3941, 0.04424, 0.3736, 0.03263, 0.3517, 0.02332, 0.3289, 0.01642, 0.3051, 0.01199, 0.2808, 0.01008, 0.2562, 0.01072, 0.2315, 0.01389, 0.207, 0.01956, 0.1829, 0.02768, 0.1596, 0.03816, 0.1372, 0.05088, 0.116, 0.06571, 0.09626, 0.08249, 0.07812, 0.1011, 0.06181, 0.1212, 0.04749, 0.1427, 0.03532, 0.1653, 0.02543, 0.1889, 0.01791, 0.2131, 0.01286, 0.2376, 0.01032, 0.2624, 0.01032, 0.2869, 0.01286, 0.3111, 0.01791, 0.3347, 0.02543, 0.3573, 0.03532, 0.3788, 0.04749, 0.3989, 0.06181, 0.4175, 0.07812, 0.4343, 0.09626, 0.4491, 0.116, 0.4618, 0.1372, 0.4723, 0.1596, 0.4804, 0.1829, 0.4861, 0.207, 0.4893, 0.2315, 0.4899, 0.2562, 0.488, 0.2808, 0.4836, 0.3051, 0.4767, 0.3289, 0.4674, 0.3517, 0.4558, 0.3736, 0.442, 0.3941, 0.4261, 0.413, 0.4084, 0.4303, 0.3891, 0.4456, 0.3682, 0.4589, 0.3461, 0.4699, 0.323, 0.4786, 0.2991, 0.4849, 0.03279, 0.5, 0.03279, 1.0, 0.01639, 1.0, 0.01639, 0.5, 0.01639, 0.5, 0.01639, 1.0, 4.917e-07, 1.0, 4.917e-07, 0.5, 0.75, 0.49, 0.7747, 0.4887, 0.7991, 0.4849, 0.823, 0.4786, 0.8461, 0.4699, 0.8682, 0.4589, 0.8891, 0.4456, 0.9084, 0.4303, 0.9261, 0.413, 0.942, 0.3941, 0.9558, 0.3736, 0.9674, 0.3517, 0.9767, 0.3289, 0.9836, 0.3051, 0.988, 0.2808, 0.9899, 0.2562, 0.9893, 0.2315, 0.9861, 0.207, 0.9804, 0.1829, 0.9723, 0.1596, 0.9618, 0.1372, 0.9491, 0.116, 0.9343, 0.09626, 0.9175, 0.07812, 0.8989, 0.06181, 0.8788, 0.04749, 0.8573, 0.03532, 0.8347, 0.02543, 0.8111, 0.01791, 0.7869, 0.01286, 0.7624, 0.01032, 0.7376, 0.01032, 0.7131, 0.01286, 0.6889, 0.01791, 0.6653, 0.02543, 0.6427, 0.03532, 0.6212, 0.04749, 0.6011, 0.06181, 0.5825, 0.07812, 0.5657, 0.09626, 0.5509, 0.116, 0.5382, 0.1372, 0.5277, 0.1596, 0.5196, 0.1829, 0.5139, 0.207, 0.5107, 0.2315, 0.5101, 0.2562, 0.512, 0.2808, 0.5164, 0.3051, 0.5233, 0.3289, 0.5326, 0.3517, 0.5442, 0.3736, 0.558, 0.3941, 0.5739, 0.413, 0.5916, 0.4303, 0.6109, 0.4456, 0.6318, 0.4589, 0.6539, 0.4699, 0.677, 0.4786, 0.7009, 0.4849, 0.7253, 0.4887])
me_cylinder_006.update()
me_cylinder_007 = bpy.data.meshes.new('Cylinder.007')
me_cylinder_007.from_pydata([(0.0, 1.0, -1.0), (0.0, 1.0, 1.0), (0.1028, 0.9947, -1.0), (0.1028, 0.9947, 1.0), (0.2046, 0.9789, -1.0), (0.2046, 0.9789, 1.0), (0.3041, 0.9526, -1.0), (0.3041, 0.9526, 1.0), (0.4005, 0.9163, -1.0), (0.4005, 0.9163, 1.0), (0.4925, 0.8703, -1.0), (0.4925, 0.8703, 1.0), (0.5794, 0.815, -1.0), (0.5794, 0.815, 1.0), (0.6602, 0.7511, -1.0), (0.6602, 0.7511, 1.0), (0.7339, 0.6793, -1.0), (0.7339, 0.6793, 1.0), (0.7998, 0.6002, -1.0), (0.7998, 0.6002, 1.0), (0.8573, 0.5148, -1.0), (0.8573, 0.5148, 1.0), (0.9057, 0.4239, -1.0), (0.9057, 0.4239, 1.0), (0.9445, 0.3285, -1.0), (0.9445, 0.3285, 1.0), (0.9733, 0.2297, -1.0), (0.9733, 0.2297, 1.0), (0.9917, 0.1284, -1.0), (0.9917, 0.1284, 1.0), (0.9997, 0.02575, -1.0), (0.9997, 0.02575, 1.0), (0.997, -0.07718, -1.0), (0.997, -0.07718, 1.0), (0.9838, -0.1793, -1.0), (0.9838, -0.1793, 1.0), (0.9601, -0.2795, -1.0), (0.9601, -0.2795, 1.0), (0.9263, -0.3767, -1.0), (0.9263, -0.3767, 1.0), (0.8827, -0.47, -1.0), (0.8827, -0.47, 1.0), (0.8297, -0.5582, -1.0), (0.8297, -0.5582, 1.0), (0.7679, -0.6406, -1.0), (0.7679, -0.6406, 1.0), (0.6979, -0.7162, -1.0), (0.6979, -0.7162, 1.0), (0.6206, -0.7841, -1.0), (0.6206, -0.7841, 1.0), (0.5367, -0.8438, -1.0), (0.5367, -0.8438, 1.0), (0.4471, -0.8945, -1.0), (0.4471, -0.8945, 1.0), (0.3528, -0.9357, -1.0), (0.3528, -0.9357, 1.0), (0.2547, -0.967, -1.0), (0.2547, -0.967, 1.0), (0.1539, -0.9881, -1.0), (0.1539, -0.9881, 1.0), (0.05148, -0.9987, -1.0), (0.05148, -0.9987, 1.0), (-0.05148, -0.9987, -1.0), (-0.05148, -0.9987, 1.0), (-0.1539, -0.9881, -1.0), (-0.1539, -0.9881, 1.0), (-0.2547, -0.967, -1.0), (-0.2547, -0.967, 1.0), (-0.3528, -0.9357, -1.0), (-0.3528, -0.9357, 1.0), (-0.4471, -0.8945, -1.0), (-0.4471, -0.8945, 1.0), (-0.5367, -0.8438, -1.0), (-0.5367, -0.8438, 1.0), (-0.6206, -0.7841, -1.0), (-0.6206, -0.7841, 1.0), (-0.6979, -0.7162, -1.0), (-0.6979, -0.7162, 1.0), (-0.7679, -0.6406, -1.0), (-0.7679, -0.6406, 1.0), (-0.8297, -0.5582, -1.0), (-0.8297, -0.5582, 1.0), (-0.8827, -0.47, -1.0), (-0.8827, -0.47, 1.0), (-0.9263, -0.3767, -1.0), (-0.9263, -0.3767, 1.0), (-0.9601, -0.2795, -1.0), (-0.9601, -0.2795, 1.0), (-0.9838, -0.1793, -1.0), (-0.9838, -0.1793, 1.0), (-0.997, -0.07718, -1.0), (-0.997, -0.07718, 1.0), (-0.9997, 0.02575, -1.0), (-0.9997, 0.02575, 1.0), (-0.9917, 0.1284, -1.0), (-0.9917, 0.1284, 1.0), (-0.9733, 0.2297, -1.0), (-0.9733, 0.2297, 1.0), (-0.9445, 0.3285, -1.0), (-0.9445, 0.3285, 1.0), (-0.9057, 0.4239, -1.0), (-0.9057, 0.4239, 1.0), (-0.8573, 0.5148, -1.0), (-0.8573, 0.5148, 1.0), (-0.7998, 0.6002, -1.0), (-0.7998, 0.6002, 1.0), (-0.7339, 0.6793, -1.0), (-0.7339, 0.6793, 1.0), (-0.6602, 0.7511, -1.0), (-0.6602, 0.7511, 1.0), (-0.5794, 0.815, -1.0), (-0.5794, 0.815, 1.0), (-0.4925, 0.8703, -1.0), (-0.4925, 0.8703, 1.0), (-0.4005, 0.9163, -1.0), (-0.4005, 0.9163, 1.0), (-0.3041, 0.9526, -1.0), (-0.3041, 0.9526, 1.0), (-0.2046, 0.9789, -1.0), (-0.2046, 0.9789, 1.0), (-0.1028, 0.9947, -1.0), (-0.1028, 0.9947, 1.0)], [], [(0, 1, 3, 2), (2, 3, 5, 4), (4, 5, 7, 6), (6, 7, 9, 8), (8, 9, 11, 10), (10, 11, 13, 12), (12, 13, 15, 14), (14, 15, 17, 16), (16, 17, 19, 18), (18, 19, 21, 20), (20, 21, 23, 22), (22, 23, 25, 24), (24, 25, 27, 26), (26, 27, 29, 28), (28, 29, 31, 30), (30, 31, 33, 32), (32, 33, 35, 34), (34, 35, 37, 36), (36, 37, 39, 38), (38, 39, 41, 40), (40, 41, 43, 42), (42, 43, 45, 44), (44, 45, 47, 46), (46, 47, 49, 48), (48, 49, 51, 50), (50, 51, 53, 52), (52, 53, 55, 54), (54, 55, 57, 56), (56, 57, 59, 58), (58, 59, 61, 60), (60, 61, 63, 62), (62, 63, 65, 64), (64, 65, 67, 66), (66, 67, 69, 68), (68, 69, 71, 70), (70, 71, 73, 72), (72, 73, 75, 74), (74, 75, 77, 76), (76, 77, 79, 78), (78, 79, 81, 80), (80, 81, 83, 82), (82, 83, 85, 84), (84, 85, 87, 86), (86, 87, 89, 88), (88, 89, 91, 90), (90, 91, 93, 92), (92, 93, 95, 94), (94, 95, 97, 96), (96, 97, 99, 98), (98, 99, 101, 100), (100, 101, 103, 102), (102, 103, 105, 104), (104, 105, 107, 106), (106, 107, 109, 108), (108, 109, 111, 110), (110, 111, 113, 112), (112, 113, 115, 114), (114, 115, 117, 116), (116, 117, 119, 118), (3, 1, 121, 119, 117, 115, 113, 111, 109, 107, 105, 103, 101, 99, 97, 95, 93, 91, 89, 87, 85, 83, 81, 79, 77, 75, 73, 71, 69, 67, 65, 63, 61, 59, 57, 55, 53, 51, 49, 47, 45, 43, 41, 39, 37, 35, 33, 31, 29, 27, 25, 23, 21, 19, 17, 15, 13, 11, 9, 7, 5), (118, 119, 121, 120), (120, 121, 1, 0), (0, 2, 4, 6, 8, 10, 12, 14, 16, 18, 20, 22, 24, 26, 28, 30, 32, 34, 36, 38, 40, 42, 44, 46, 48, 50, 52, 54, 56, 58, 60, 62, 64, 66, 68, 70, 72, 74, 76, 78, 80, 82, 84, 86, 88, 90, 92, 94, 96, 98, 100, 102, 104, 106, 108, 110, 112, 114, 116, 118, 120)])
_uv = me_cylinder_007.uv_layers.new(name='UVMap')
_uv.uv.foreach_set('vector', [1.0, 0.5, 1.0, 1.0, 0.9836, 1.0, 0.9836, 0.5, 0.9836, 0.5, 0.9836, 1.0, 0.9672, 1.0, 0.9672, 0.5, 0.9672, 0.5, 0.9672, 1.0, 0.9508, 1.0, 0.9508, 0.5, 0.9508, 0.5, 0.9508, 1.0, 0.9344, 1.0, 0.9344, 0.5, 0.9344, 0.5, 0.9344, 1.0, 0.918, 1.0, 0.918, 0.5, 0.918, 0.5, 0.918, 1.0, 0.9016, 1.0, 0.9016, 0.5, 0.9016, 0.5, 0.9016, 1.0, 0.8852, 1.0, 0.8852, 0.5, 0.8852, 0.5, 0.8852, 1.0, 0.8689, 1.0, 0.8689, 0.5, 0.8689, 0.5, 0.8689, 1.0, 0.8525, 1.0, 0.8525, 0.5, 0.8525, 0.5, 0.8525, 1.0, 0.8361, 1.0, 0.8361, 0.5, 0.8361, 0.5, 0.8361, 1.0, 0.8197, 1.0, 0.8197, 0.5, 0.8197, 0.5, 0.8197, 1.0, 0.8033, 1.0, 0.8033, 0.5, 0.8033, 0.5, 0.8033, 1.0, 0.7869, 1.0, 0.7869, 0.5, 0.7869, 0.5, 0.7869, 1.0, 0.7705, 1.0, 0.7705, 0.5, 0.7705, 0.5, 0.7705, 1.0, 0.7541, 1.0, 0.7541, 0.5, 0.7541, 0.5, 0.7541, 1.0, 0.7377, 1.0, 0.7377, 0.5, 0.7377, 0.5, 0.7377, 1.0, 0.7213, 1.0, 0.7213, 0.5, 0.7213, 0.5, 0.7213, 1.0, 0.7049, 1.0, 0.7049, 0.5, 0.7049, 0.5, 0.7049, 1.0, 0.6885, 1.0, 0.6885, 0.5, 0.6885, 0.5, 0.6885, 1.0, 0.6721, 1.0, 0.6721, 0.5, 0.6721, 0.5, 0.6721, 1.0, 0.6557, 1.0, 0.6557, 0.5, 0.6557, 0.5, 0.6557, 1.0, 0.6393, 1.0, 0.6393, 0.5, 0.6393, 0.5, 0.6393, 1.0, 0.623, 1.0, 0.623, 0.5, 0.623, 0.5, 0.623, 1.0, 0.6066, 1.0, 0.6066, 0.5, 0.6066, 0.5, 0.6066, 1.0, 0.5902, 1.0, 0.5902, 0.5, 0.5902, 0.5, 0.5902, 1.0, 0.5738, 1.0, 0.5738, 0.5, 0.5738, 0.5, 0.5738, 1.0, 0.5574, 1.0, 0.5574, 0.5, 0.5574, 0.5, 0.5574, 1.0, 0.541, 1.0, 0.541, 0.5, 0.541, 0.5, 0.541, 1.0, 0.5246, 1.0, 0.5246, 0.5, 0.5246, 0.5, 0.5246, 1.0, 0.5082, 1.0, 0.5082, 0.5, 0.5082, 0.5, 0.5082, 1.0, 0.4918, 1.0, 0.4918, 0.5, 0.4918, 0.5, 0.4918, 1.0, 0.4754, 1.0, 0.4754, 0.5, 0.4754, 0.5, 0.4754, 1.0, 0.459, 1.0, 0.459, 0.5, 0.459, 0.5, 0.459, 1.0, 0.4426, 1.0, 0.4426, 0.5, 0.4426, 0.5, 0.4426, 1.0, 0.4262, 1.0, 0.4262, 0.5, 0.4262, 0.5, 0.4262, 1.0, 0.4098, 1.0, 0.4098, 0.5, 0.4098, 0.5, 0.4098, 1.0, 0.3934, 1.0, 0.3934, 0.5, 0.3934, 0.5, 0.3934, 1.0, 0.377, 1.0, 0.377, 0.5, 0.377, 0.5, 0.377, 1.0, 0.3607, 1.0, 0.3607, 0.5, 0.3607, 0.5, 0.3607, 1.0, 0.3443, 1.0, 0.3443, 0.5, 0.3443, 0.5, 0.3443, 1.0, 0.3279, 1.0, 0.3279, 0.5, 0.3279, 0.5, 0.3279, 1.0, 0.3115, 1.0, 0.3115, 0.5, 0.3115, 0.5, 0.3115, 1.0, 0.2951, 1.0, 0.2951, 0.5, 0.2951, 0.5, 0.2951, 1.0, 0.2787, 1.0, 0.2787, 0.5, 0.2787, 0.5, 0.2787, 1.0, 0.2623, 1.0, 0.2623, 0.5, 0.2623, 0.5, 0.2623, 1.0, 0.2459, 1.0, 0.2459, 0.5, 0.2459, 0.5, 0.2459, 1.0, 0.2295, 1.0, 0.2295, 0.5, 0.2295, 0.5, 0.2295, 1.0, 0.2131, 1.0, 0.2131, 0.5, 0.2131, 0.5, 0.2131, 1.0, 0.1967, 1.0, 0.1967, 0.5, 0.1967, 0.5, 0.1967, 1.0, 0.1803, 1.0, 0.1803, 0.5, 0.1803, 0.5, 0.1803, 1.0, 0.1639, 1.0, 0.1639, 0.5, 0.1639, 0.5, 0.1639, 1.0, 0.1475, 1.0, 0.1475, 0.5, 0.1475, 0.5, 0.1475, 1.0, 0.1311, 1.0, 0.1311, 0.5, 0.1311, 0.5, 0.1311, 1.0, 0.1148, 1.0, 0.1148, 0.5, 0.1148, 0.5, 0.1148, 1.0, 0.09836, 1.0, 0.09836, 0.5, 0.09836, 0.5, 0.09836, 1.0, 0.08197, 1.0, 0.08197, 0.5, 0.08197, 0.5, 0.08197, 1.0, 0.06557, 1.0, 0.06557, 0.5, 0.06557, 0.5, 0.06557, 1.0, 0.04918, 1.0, 0.04918, 0.5, 0.04918, 0.5, 0.04918, 1.0, 0.03279, 1.0, 0.03279, 0.5, 0.2747, 0.4887, 0.25, 0.49, 0.2253, 0.4887, 0.2009, 0.4849, 0.177, 0.4786, 0.1539, 0.4699, 0.1318, 0.4589, 0.1109, 0.4456, 0.09156, 0.4303, 0.07387, 0.413, 0.05804, 0.3941, 0.04424, 0.3736, 0.03263, 0.3517, 0.02332, 0.3289, 0.01642, 0.3051, 0.01199, 0.2808, 0.01008, 0.2562, 0.01072, 0.2315, 0.01389, 0.207, 0.01956, 0.1829, 0.02768, 0.1596, 0.03816, 0.1372, 0.05088, 0.116, 0.06571, 0.09626, 0.08249, 0.07812, 0.1011, 0.06181, 0.1212, 0.04749, 0.1427, 0.03532, 0.1653, 0.02543, 0.1889, 0.01791, 0.2131, 0.01286, 0.2376, 0.01032, 0.2624, 0.01032, 0.2869, 0.01286, 0.3111, 0.01791, 0.3347, 0.02543, 0.3573, 0.03532, 0.3788, 0.04749, 0.3989, 0.06181, 0.4175, 0.07812, 0.4343, 0.09626, 0.4491, 0.116, 0.4618, 0.1372, 0.4723, 0.1596, 0.4804, 0.1829, 0.4861, 0.207, 0.4893, 0.2315, 0.4899, 0.2562, 0.488, 0.2808, 0.4836, 0.3051, 0.4767, 0.3289, 0.4674, 0.3517, 0.4558, 0.3736, 0.442, 0.3941, 0.4261, 0.413, 0.4084, 0.4303, 0.3891, 0.4456, 0.3682, 0.4589, 0.3461, 0.4699, 0.323, 0.4786, 0.2991, 0.4849, 0.03279, 0.5, 0.03279, 1.0, 0.01639, 1.0, 0.01639, 0.5, 0.01639, 0.5, 0.01639, 1.0, 4.917e-07, 1.0, 4.917e-07, 0.5, 0.75, 0.49, 0.7747, 0.4887, 0.7991, 0.4849, 0.823, 0.4786, 0.8461, 0.4699, 0.8682, 0.4589, 0.8891, 0.4456, 0.9084, 0.4303, 0.9261, 0.413, 0.942, 0.3941, 0.9558, 0.3736, 0.9674, 0.3517, 0.9767, 0.3289, 0.9836, 0.3051, 0.988, 0.2808, 0.9899, 0.2562, 0.9893, 0.2315, 0.9861, 0.207, 0.9804, 0.1829, 0.9723, 0.1596, 0.9618, 0.1372, 0.9491, 0.116, 0.9343, 0.09626, 0.9175, 0.07812, 0.8989, 0.06181, 0.8788, 0.04749, 0.8573, 0.03532, 0.8347, 0.02543, 0.8111, 0.01791, 0.7869, 0.01286, 0.7624, 0.01032, 0.7376, 0.01032, 0.7131, 0.01286, 0.6889, 0.01791, 0.6653, 0.02543, 0.6427, 0.03532, 0.6212, 0.04749, 0.6011, 0.06181, 0.5825, 0.07812, 0.5657, 0.09626, 0.5509, 0.116, 0.5382, 0.1372, 0.5277, 0.1596, 0.5196, 0.1829, 0.5139, 0.207, 0.5107, 0.2315, 0.5101, 0.2562, 0.512, 0.2808, 0.5164, 0.3051, 0.5233, 0.3289, 0.5326, 0.3517, 0.5442, 0.3736, 0.558, 0.3941, 0.5739, 0.413, 0.5916, 0.4303, 0.6109, 0.4456, 0.6318, 0.4589, 0.6539, 0.4699, 0.677, 0.4786, 0.7009, 0.4849, 0.7253, 0.4887])
me_cylinder_007.update()
me_cylinder_008 = bpy.data.meshes.new('Cylinder.008')
me_cylinder_008.from_pydata([(0.0, 1.0, -1.0), (0.0, 1.0, 1.0), (0.1028, 0.9947, -1.0), (0.1028, 0.9947, 1.0), (0.2046, 0.9789, -1.0), (0.2046, 0.9789, 1.0), (0.3041, 0.9526, -1.0), (0.3041, 0.9526, 1.0), (0.4005, 0.9163, -1.0), (0.4005, 0.9163, 1.0), (0.4925, 0.8703, -1.0), (0.4925, 0.8703, 1.0), (0.5794, 0.815, -1.0), (0.5794, 0.815, 1.0), (0.6602, 0.7511, -1.0), (0.6602, 0.7511, 1.0), (0.7339, 0.6793, -1.0), (0.7339, 0.6793, 1.0), (0.7998, 0.6002, -1.0), (0.7998, 0.6002, 1.0), (0.8573, 0.5148, -1.0), (0.8573, 0.5148, 1.0), (0.9057, 0.4239, -1.0), (0.9057, 0.4239, 1.0), (0.9445, 0.3285, -1.0), (0.9445, 0.3285, 1.0), (0.9733, 0.2297, -1.0), (0.9733, 0.2297, 1.0), (0.9917, 0.1284, -1.0), (0.9917, 0.1284, 1.0), (0.9997, 0.02575, -1.0), (0.9997, 0.02575, 1.0), (0.997, -0.07718, -1.0), (0.997, -0.07718, 1.0), (0.9838, -0.1793, -1.0), (0.9838, -0.1793, 1.0), (0.9601, -0.2795, -1.0), (0.9601, -0.2795, 1.0), (0.9263, -0.3767, -1.0), (0.9263, -0.3767, 1.0), (0.8827, -0.47, -1.0), (0.8827, -0.47, 1.0), (0.8297, -0.5582, -1.0), (0.8297, -0.5582, 1.0), (0.7679, -0.6406, -1.0), (0.7679, -0.6406, 1.0), (0.6979, -0.7162, -1.0), (0.6979, -0.7162, 1.0), (0.6206, -0.7841, -1.0), (0.6206, -0.7841, 1.0), (0.5367, -0.8438, -1.0), (0.5367, -0.8438, 1.0), (0.4471, -0.8945, -1.0), (0.4471, -0.8945, 1.0), (0.3528, -0.9357, -1.0), (0.3528, -0.9357, 1.0), (0.2547, -0.967, -1.0), (0.2547, -0.967, 1.0), (0.1539, -0.9881, -1.0), (0.1539, -0.9881, 1.0), (0.05148, -0.9987, -1.0), (0.05148, -0.9987, 1.0), (-0.05148, -0.9987, -1.0), (-0.05148, -0.9987, 1.0), (-0.1539, -0.9881, -1.0), (-0.1539, -0.9881, 1.0), (-0.2547, -0.967, -1.0), (-0.2547, -0.967, 1.0), (-0.3528, -0.9357, -1.0), (-0.3528, -0.9357, 1.0), (-0.4471, -0.8945, -1.0), (-0.4471, -0.8945, 1.0), (-0.5367, -0.8438, -1.0), (-0.5367, -0.8438, 1.0), (-0.6206, -0.7841, -1.0), (-0.6206, -0.7841, 1.0), (-0.6979, -0.7162, -1.0), (-0.6979, -0.7162, 1.0), (-0.7679, -0.6406, -1.0), (-0.7679, -0.6406, 1.0), (-0.8297, -0.5582, -1.0), (-0.8297, -0.5582, 1.0), (-0.8827, -0.47, -1.0), (-0.8827, -0.47, 1.0), (-0.9263, -0.3767, -1.0), (-0.9263, -0.3767, 1.0), (-0.9601, -0.2795, -1.0), (-0.9601, -0.2795, 1.0), (-0.9838, -0.1793, -1.0), (-0.9838, -0.1793, 1.0), (-0.997, -0.07718, -1.0), (-0.997, -0.07718, 1.0), (-0.9997, 0.02575, -1.0), (-0.9997, 0.02575, 1.0), (-0.9917, 0.1284, -1.0), (-0.9917, 0.1284, 1.0), (-0.9733, 0.2297, -1.0), (-0.9733, 0.2297, 1.0), (-0.9445, 0.3285, -1.0), (-0.9445, 0.3285, 1.0), (-0.9057, 0.4239, -1.0), (-0.9057, 0.4239, 1.0), (-0.8573, 0.5148, -1.0), (-0.8573, 0.5148, 1.0), (-0.7998, 0.6002, -1.0), (-0.7998, 0.6002, 1.0), (-0.7339, 0.6793, -1.0), (-0.7339, 0.6793, 1.0), (-0.6602, 0.7511, -1.0), (-0.6602, 0.7511, 1.0), (-0.5794, 0.815, -1.0), (-0.5794, 0.815, 1.0), (-0.4925, 0.8703, -1.0), (-0.4925, 0.8703, 1.0), (-0.4005, 0.9163, -1.0), (-0.4005, 0.9163, 1.0), (-0.3041, 0.9526, -1.0), (-0.3041, 0.9526, 1.0), (-0.2046, 0.9789, -1.0), (-0.2046, 0.9789, 1.0), (-0.1028, 0.9947, -1.0), (-0.1028, 0.9947, 1.0)], [], [(0, 1, 3, 2), (2, 3, 5, 4), (4, 5, 7, 6), (6, 7, 9, 8), (8, 9, 11, 10), (10, 11, 13, 12), (12, 13, 15, 14), (14, 15, 17, 16), (16, 17, 19, 18), (18, 19, 21, 20), (20, 21, 23, 22), (22, 23, 25, 24), (24, 25, 27, 26), (26, 27, 29, 28), (28, 29, 31, 30), (30, 31, 33, 32), (32, 33, 35, 34), (34, 35, 37, 36), (36, 37, 39, 38), (38, 39, 41, 40), (40, 41, 43, 42), (42, 43, 45, 44), (44, 45, 47, 46), (46, 47, 49, 48), (48, 49, 51, 50), (50, 51, 53, 52), (52, 53, 55, 54), (54, 55, 57, 56), (56, 57, 59, 58), (58, 59, 61, 60), (60, 61, 63, 62), (62, 63, 65, 64), (64, 65, 67, 66), (66, 67, 69, 68), (68, 69, 71, 70), (70, 71, 73, 72), (72, 73, 75, 74), (74, 75, 77, 76), (76, 77, 79, 78), (78, 79, 81, 80), (80, 81, 83, 82), (82, 83, 85, 84), (84, 85, 87, 86), (86, 87, 89, 88), (88, 89, 91, 90), (90, 91, 93, 92), (92, 93, 95, 94), (94, 95, 97, 96), (96, 97, 99, 98), (98, 99, 101, 100), (100, 101, 103, 102), (102, 103, 105, 104), (104, 105, 107, 106), (106, 107, 109, 108), (108, 109, 111, 110), (110, 111, 113, 112), (112, 113, 115, 114), (114, 115, 117, 116), (116, 117, 119, 118), (3, 1, 121, 119, 117, 115, 113, 111, 109, 107, 105, 103, 101, 99, 97, 95, 93, 91, 89, 87, 85, 83, 81, 79, 77, 75, 73, 71, 69, 67, 65, 63, 61, 59, 57, 55, 53, 51, 49, 47, 45, 43, 41, 39, 37, 35, 33, 31, 29, 27, 25, 23, 21, 19, 17, 15, 13, 11, 9, 7, 5), (118, 119, 121, 120), (120, 121, 1, 0), (0, 2, 4, 6, 8, 10, 12, 14, 16, 18, 20, 22, 24, 26, 28, 30, 32, 34, 36, 38, 40, 42, 44, 46, 48, 50, 52, 54, 56, 58, 60, 62, 64, 66, 68, 70, 72, 74, 76, 78, 80, 82, 84, 86, 88, 90, 92, 94, 96, 98, 100, 102, 104, 106, 108, 110, 112, 114, 116, 118, 120)])
_uv = me_cylinder_008.uv_layers.new(name='UVMap')
_uv.uv.foreach_set('vector', [1.0, 0.5, 1.0, 1.0, 0.9836, 1.0, 0.9836, 0.5, 0.9836, 0.5, 0.9836, 1.0, 0.9672, 1.0, 0.9672, 0.5, 0.9672, 0.5, 0.9672, 1.0, 0.9508, 1.0, 0.9508, 0.5, 0.9508, 0.5, 0.9508, 1.0, 0.9344, 1.0, 0.9344, 0.5, 0.9344, 0.5, 0.9344, 1.0, 0.918, 1.0, 0.918, 0.5, 0.918, 0.5, 0.918, 1.0, 0.9016, 1.0, 0.9016, 0.5, 0.9016, 0.5, 0.9016, 1.0, 0.8852, 1.0, 0.8852, 0.5, 0.8852, 0.5, 0.8852, 1.0, 0.8689, 1.0, 0.8689, 0.5, 0.8689, 0.5, 0.8689, 1.0, 0.8525, 1.0, 0.8525, 0.5, 0.8525, 0.5, 0.8525, 1.0, 0.8361, 1.0, 0.8361, 0.5, 0.8361, 0.5, 0.8361, 1.0, 0.8197, 1.0, 0.8197, 0.5, 0.8197, 0.5, 0.8197, 1.0, 0.8033, 1.0, 0.8033, 0.5, 0.8033, 0.5, 0.8033, 1.0, 0.7869, 1.0, 0.7869, 0.5, 0.7869, 0.5, 0.7869, 1.0, 0.7705, 1.0, 0.7705, 0.5, 0.7705, 0.5, 0.7705, 1.0, 0.7541, 1.0, 0.7541, 0.5, 0.7541, 0.5, 0.7541, 1.0, 0.7377, 1.0, 0.7377, 0.5, 0.7377, 0.5, 0.7377, 1.0, 0.7213, 1.0, 0.7213, 0.5, 0.7213, 0.5, 0.7213, 1.0, 0.7049, 1.0, 0.7049, 0.5, 0.7049, 0.5, 0.7049, 1.0, 0.6885, 1.0, 0.6885, 0.5, 0.6885, 0.5, 0.6885, 1.0, 0.6721, 1.0, 0.6721, 0.5, 0.6721, 0.5, 0.6721, 1.0, 0.6557, 1.0, 0.6557, 0.5, 0.6557, 0.5, 0.6557, 1.0, 0.6393, 1.0, 0.6393, 0.5, 0.6393, 0.5, 0.6393, 1.0, 0.623, 1.0, 0.623, 0.5, 0.623, 0.5, 0.623, 1.0, 0.6066, 1.0, 0.6066, 0.5, 0.6066, 0.5, 0.6066, 1.0, 0.5902, 1.0, 0.5902, 0.5, 0.5902, 0.5, 0.5902, 1.0, 0.5738, 1.0, 0.5738, 0.5, 0.5738, 0.5, 0.5738, 1.0, 0.5574, 1.0, 0.5574, 0.5, 0.5574, 0.5, 0.5574, 1.0, 0.541, 1.0, 0.541, 0.5, 0.541, 0.5, 0.541, 1.0, 0.5246, 1.0, 0.5246, 0.5, 0.5246, 0.5, 0.5246, 1.0, 0.5082, 1.0, 0.5082, 0.5, 0.5082, 0.5, 0.5082, 1.0, 0.4918, 1.0, 0.4918, 0.5, 0.4918, 0.5, 0.4918, 1.0, 0.4754, 1.0, 0.4754, 0.5, 0.4754, 0.5, 0.4754, 1.0, 0.459, 1.0, 0.459, 0.5, 0.459, 0.5, 0.459, 1.0, 0.4426, 1.0, 0.4426, 0.5, 0.4426, 0.5, 0.4426, 1.0, 0.4262, 1.0, 0.4262, 0.5, 0.4262, 0.5, 0.4262, 1.0, 0.4098, 1.0, 0.4098, 0.5, 0.4098, 0.5, 0.4098, 1.0, 0.3934, 1.0, 0.3934, 0.5, 0.3934, 0.5, 0.3934, 1.0, 0.377, 1.0, 0.377, 0.5, 0.377, 0.5, 0.377, 1.0, 0.3607, 1.0, 0.3607, 0.5, 0.3607, 0.5, 0.3607, 1.0, 0.3443, 1.0, 0.3443, 0.5, 0.3443, 0.5, 0.3443, 1.0, 0.3279, 1.0, 0.3279, 0.5, 0.3279, 0.5, 0.3279, 1.0, 0.3115, 1.0, 0.3115, 0.5, 0.3115, 0.5, 0.3115, 1.0, 0.2951, 1.0, 0.2951, 0.5, 0.2951, 0.5, 0.2951, 1.0, 0.2787, 1.0, 0.2787, 0.5, 0.2787, 0.5, 0.2787, 1.0, 0.2623, 1.0, 0.2623, 0.5, 0.2623, 0.5, 0.2623, 1.0, 0.2459, 1.0, 0.2459, 0.5, 0.2459, 0.5, 0.2459, 1.0, 0.2295, 1.0, 0.2295, 0.5, 0.2295, 0.5, 0.2295, 1.0, 0.2131, 1.0, 0.2131, 0.5, 0.2131, 0.5, 0.2131, 1.0, 0.1967, 1.0, 0.1967, 0.5, 0.1967, 0.5, 0.1967, 1.0, 0.1803, 1.0, 0.1803, 0.5, 0.1803, 0.5, 0.1803, 1.0, 0.1639, 1.0, 0.1639, 0.5, 0.1639, 0.5, 0.1639, 1.0, 0.1475, 1.0, 0.1475, 0.5, 0.1475, 0.5, 0.1475, 1.0, 0.1311, 1.0, 0.1311, 0.5, 0.1311, 0.5, 0.1311, 1.0, 0.1148, 1.0, 0.1148, 0.5, 0.1148, 0.5, 0.1148, 1.0, 0.09836, 1.0, 0.09836, 0.5, 0.09836, 0.5, 0.09836, 1.0, 0.08197, 1.0, 0.08197, 0.5, 0.08197, 0.5, 0.08197, 1.0, 0.06557, 1.0, 0.06557, 0.5, 0.06557, 0.5, 0.06557, 1.0, 0.04918, 1.0, 0.04918, 0.5, 0.04918, 0.5, 0.04918, 1.0, 0.03279, 1.0, 0.03279, 0.5, 0.2747, 0.4887, 0.25, 0.49, 0.2253, 0.4887, 0.2009, 0.4849, 0.177, 0.4786, 0.1539, 0.4699, 0.1318, 0.4589, 0.1109, 0.4456, 0.09156, 0.4303, 0.07387, 0.413, 0.05804, 0.3941, 0.04424, 0.3736, 0.03263, 0.3517, 0.02332, 0.3289, 0.01642, 0.3051, 0.01199, 0.2808, 0.01008, 0.2562, 0.01072, 0.2315, 0.01389, 0.207, 0.01956, 0.1829, 0.02768, 0.1596, 0.03816, 0.1372, 0.05088, 0.116, 0.06571, 0.09626, 0.08249, 0.07812, 0.1011, 0.06181, 0.1212, 0.04749, 0.1427, 0.03532, 0.1653, 0.02543, 0.1889, 0.01791, 0.2131, 0.01286, 0.2376, 0.01032, 0.2624, 0.01032, 0.2869, 0.01286, 0.3111, 0.01791, 0.3347, 0.02543, 0.3573, 0.03532, 0.3788, 0.04749, 0.3989, 0.06181, 0.4175, 0.07812, 0.4343, 0.09626, 0.4491, 0.116, 0.4618, 0.1372, 0.4723, 0.1596, 0.4804, 0.1829, 0.4861, 0.207, 0.4893, 0.2315, 0.4899, 0.2562, 0.488, 0.2808, 0.4836, 0.3051, 0.4767, 0.3289, 0.4674, 0.3517, 0.4558, 0.3736, 0.442, 0.3941, 0.4261, 0.413, 0.4084, 0.4303, 0.3891, 0.4456, 0.3682, 0.4589, 0.3461, 0.4699, 0.323, 0.4786, 0.2991, 0.4849, 0.03279, 0.5, 0.03279, 1.0, 0.01639, 1.0, 0.01639, 0.5, 0.01639, 0.5, 0.01639, 1.0, 4.917e-07, 1.0, 4.917e-07, 0.5, 0.75, 0.49, 0.7747, 0.4887, 0.7991, 0.4849, 0.823, 0.4786, 0.8461, 0.4699, 0.8682, 0.4589, 0.8891, 0.4456, 0.9084, 0.4303, 0.9261, 0.413, 0.942, 0.3941, 0.9558, 0.3736, 0.9674, 0.3517, 0.9767, 0.3289, 0.9836, 0.3051, 0.988, 0.2808, 0.9899, 0.2562, 0.9893, 0.2315, 0.9861, 0.207, 0.9804, 0.1829, 0.9723, 0.1596, 0.9618, 0.1372, 0.9491, 0.116, 0.9343, 0.09626, 0.9175, 0.07812, 0.8989, 0.06181, 0.8788, 0.04749, 0.8573, 0.03532, 0.8347, 0.02543, 0.8111, 0.01791, 0.7869, 0.01286, 0.7624, 0.01032, 0.7376, 0.01032, 0.7131, 0.01286, 0.6889, 0.01791, 0.6653, 0.02543, 0.6427, 0.03532, 0.6212, 0.04749, 0.6011, 0.06181, 0.5825, 0.07812, 0.5657, 0.09626, 0.5509, 0.116, 0.5382, 0.1372, 0.5277, 0.1596, 0.5196, 0.1829, 0.5139, 0.207, 0.5107, 0.2315, 0.5101, 0.2562, 0.512, 0.2808, 0.5164, 0.3051, 0.5233, 0.3289, 0.5326, 0.3517, 0.5442, 0.3736, 0.558, 0.3941, 0.5739, 0.413, 0.5916, 0.4303, 0.6109, 0.4456, 0.6318, 0.4589, 0.6539, 0.4699, 0.677, 0.4786, 0.7009, 0.4849, 0.7253, 0.4887])
me_cylinder_008.update()

# ---- objects
ob_cylinder = bpy.data.objects.new('Cylinder', me_cylinder)
ob_cube = bpy.data.objects.new('Cube', me_cube_001)
ob_cylinder_001 = bpy.data.objects.new('Cylinder.001', me_cylinder_001)
ob_cylinder_002 = bpy.data.objects.new('Cylinder.002', me_cylinder_002)
ob_cylinder_003 = bpy.data.objects.new('Cylinder.003', me_cylinder_003)
ob_cylinder_004 = bpy.data.objects.new('Cylinder.004', me_cylinder_004)
ob_cylinder_005 = bpy.data.objects.new('Cylinder.005', me_cylinder_005)
ob_cylinder_006 = bpy.data.objects.new('Cylinder.006', me_cylinder_006)
ob_cylinder_007 = bpy.data.objects.new('Cylinder.007', me_cylinder_007)
ob_cylinder_008 = bpy.data.objects.new('Cylinder.008', me_cylinder_008)

# ---- transforms, parenting, visibility, modifiers, constraints
ob_cylinder.location = (0.0, 0.0, 0.5009)
ob_cylinder.rotation_euler = (1.571, 2.094, 1.571)
ob_cylinder.scale = (1.0, 1.0, 1.308)
ob_cube.location = (-0.007535, 0.0, 0.7271)
ob_cube.scale = (1.239, 0.01323, 0.7369)
ob_cylinder_001.location = (1.679, -0.9669, 0.0)
ob_cylinder_001.scale = (0.04304, 0.04304, 0.04304)
ob_cylinder_002.location = (1.702, 0.88, 0.0)
ob_cylinder_002.rotation_euler = (0.1449, 0.001545, -0.008442)
ob_cylinder_002.scale = (0.04304, 0.04304, 0.04304)
ob_cylinder_003.location = (1.524, 0.4916, 0.6797)
ob_cylinder_003.rotation_euler = (-0.1313, -0.5533, 1.371)
ob_cylinder_003.scale = (0.009808, 0.009116, 0.9919)
ob_cylinder_004.location = (1.501, -0.5191, 0.7048)
ob_cylinder_004.rotation_euler = (-0.1614, -0.6051, -0.9133)
ob_cylinder_004.scale = (0.009808, 0.009116, 0.9919)
ob_cylinder_005.location = (-1.556, -0.9669, -0.002147)
ob_cylinder_005.rotation_euler = (0.0, 0.4114, 0.0)
ob_cylinder_005.scale = (0.04304, 0.04304, 0.04304)
ob_cylinder_006.location = (-1.535, 0.88, -0.01129)
ob_cylinder_006.rotation_euler = (0.1412, 0.4129, -0.009216)
ob_cylinder_006.scale = (0.04304, 0.04304, 0.04304)
ob_cylinder_007.location = (-1.426, 0.4916, 0.683)
ob_cylinder_007.rotation_euler = (0.3139, -0.4271, 1.159)
ob_cylinder_007.scale = (0.009808, 0.009116, 0.9919)
ob_cylinder_008.location = (-1.437, -0.5191, 0.7149)
ob_cylinder_008.rotation_euler = (-0.502, -0.3261, -0.7576)
ob_cylinder_008.scale = (0.009808, 0.009116, 0.9919)

# ---- collection membership
col_collection.objects.link(ob_cylinder)
col_collection.objects.link(ob_cube)
col_collection.objects.link(ob_cylinder_001)
col_collection.objects.link(ob_cylinder_002)
col_collection.objects.link(ob_cylinder_003)
col_collection.objects.link(ob_cylinder_004)
col_collection.objects.link(ob_cylinder_005)
col_collection.objects.link(ob_cylinder_006)
col_collection.objects.link(ob_cylinder_007)
col_collection.objects.link(ob_cylinder_008)

# ---- scene / render settings (as saved in the file)
scene.frame_start = 1; scene.frame_end = 250; scene.frame_set(1)
scene.render.engine = 'BLENDER_EEVEE_NEXT'
scene.cycles.sampling_pattern = 'TABULATED_SOBOL'
bpy.context.view_layer.update()

# ---- added for rendering (the .blend has no active camera and no usable light): camera, sun
cam_auto = bpy.data.cameras.new('AutoCamera')
cam_auto.lens = 50.0
cam_auto.sensor_width = 36.0
cam_auto.clip_end = 1000.0
ob_auto_camera = bpy.data.objects.new('AutoCamera', cam_auto)
scene.collection.objects.link(ob_auto_camera)
ob_auto_camera.location = (4.44291, -5.12551, 3.89347)
ob_auto_camera.rotation_euler = (1.09748, -7.21219e-08, 0.694738)
scene.camera = ob_auto_camera
light_auto_sun = bpy.data.lights.new('AutoSun', 'SUN')
light_auto_sun.energy = 3.0
light_auto_sun.angle = 0.0523599
ob_auto_sun = bpy.data.objects.new('AutoSun', light_auto_sun)
scene.collection.objects.link(ob_auto_sun)
ob_auto_sun.rotation_euler = (0.872665, 0.174533, 0.523599)
bpy.context.view_layer.update()
